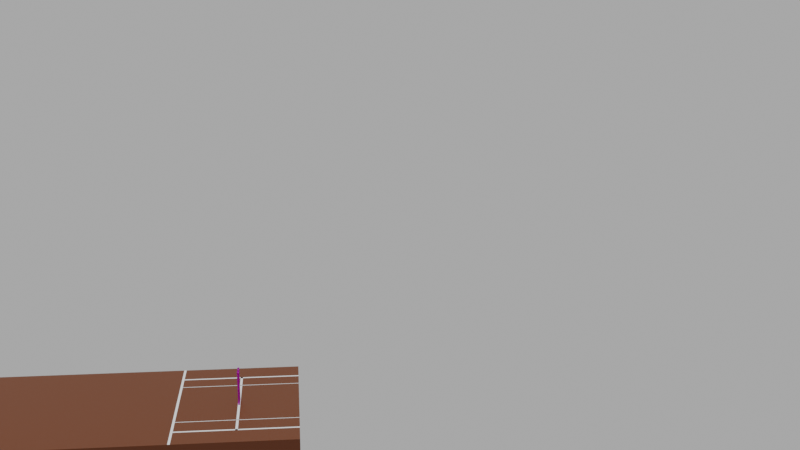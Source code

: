 # Source: pitch.blend  (saved by Blender 3.4.6; exported with 4.5.12 LTS)
import bpy
from mathutils import Matrix  # noqa: F401  (used for matrix-valued properties, if any)

bpy.ops.wm.read_factory_settings(use_empty=True)
scene = bpy.context.scene
scene.name = 'Scene'

# ---- collections
col_collection = bpy.data.collections.new('Collection'); scene.collection.children.link(col_collection)
col_batsman_side_crease_001 = bpy.data.collections.new('Batsman Side Crease.001'); col_collection.children.link(col_batsman_side_crease_001)
col_bowlers_side_crease = bpy.data.collections.new('Bowlers Side Crease'); col_collection.children.link(col_bowlers_side_crease)

# ---- images (referenced by path relative to the original .blend; pixels are not part of the script)
import os
ASSET_DIR = os.environ.get("B2B_ASSET_DIR", "")  # directory of the original .blend (textures are referenced by path, not embedded)
HERE = os.path.dirname(os.path.abspath(__file__))  # packed textures are extracted next to this script under _unpacked/

def load_image(name, relpath, width, height, colorspace="sRGB"):
    """Load a texture the original file referenced (path relative to the .blend, or extracted next to this script)."""
    p = next((c for c in (os.path.join(HERE, relpath), os.path.join(ASSET_DIR, relpath)) if relpath and os.path.exists(c)), "")
    if p:
        img = bpy.data.images.load(p, check_existing=True)
        img.name = name
    else:  # same state as the original file: an image datablock whose file is absent (Cycles renders it pink)
        img = bpy.data.images.new(name, width, height)
        img.source = "FILE"
        img.filepath = "//" + (relpath or name)
    img.colorspace_settings.name = colorspace
    return img
img_plywood_rough_4k_png = load_image('plywood_rough_4k.png', 'Texture7/textures/plywood_rough_1k.jpg', 1024, 1024, 'Non-Color')
img_plywood_diff_4k_png = load_image('plywood_diff_4k.png', 'Texture7/textures/plywood_diff_1k.jpg', 1024, 1024, 'sRGB')
img_plywood_nor_4k_png = load_image('plywood_nor_4k.png', 'Texture7/textures/plywood_nor_gl_1k.exr', 1024, 1024, 'Non-Color')
img_wood_jpg = load_image('wood.jpg', 'wood.jpg', 1024, 1024, 'sRGB')

# ---- materials (node trees are filled in below, after node groups)
mat_material = bpy.data.materials.new('Material')
mat_material.alpha_threshold = 0.0
mat_material.roughness = 0.5
mat_material.line_color = (0.0, 0.0, 0.0, 1.0)
mat_plywood = bpy.data.materials.new('plywood')
mat_plywood.displacement_method = 'DISPLACEMENT'
mat_wooden = bpy.data.materials.new('Wooden')

# ---- material node trees
mat_material.use_nodes = True; mat_material.node_tree.nodes.clear()
_N = mat_material.node_tree.nodes; _L = mat_material.node_tree.links
n0 = _N.new('ShaderNodeOutputMaterial'); n0.name = 'Material Output'; n0.location = (300, 300)
n1 = _N.new('ShaderNodeBsdfPrincipled'); n1.name = 'Principled BSDF'; n1.location = (10, 300)
n1.distribution = 'GGX'
n1.subsurface_method = 'RANDOM_WALK_SKIN'
n1.inputs[0].default_value = (0.1329, 0.0277, 0.0, 1.0)
n1.inputs[3].default_value = 1.45
n1.inputs[27].default_value = (0.0, 0.0, 0.0, 1.0)
n1.inputs[28].default_value = 1.0
_L.new(n1.outputs[0], n0.inputs[0])
n0.is_active_output = True
mat_plywood.use_nodes = True; mat_plywood.node_tree.nodes.clear()
_N = mat_plywood.node_tree.nodes; _L = mat_plywood.node_tree.links
n0 = _N.new('NodeFrame'); n0.name = 'Frame.001'; n0.location = (-1491, 255)
n0.label = 'Tiling'
n0.width = 529
n1 = _N.new('NodeFrame'); n1.name = 'Textures'; n1.location = (-687, 549)
n1.label = 'Textures'
n1.width = 534
n2 = _N.new('ShaderNodeOutputMaterial'); n2.name = 'Material Output'; n2.location = (704, 147)
n3 = _N.new('ShaderNodeTexCoord'); n3.name = 'Texture Coordinate'; n3.location = (30, -38)
n4 = _N.new('ShaderNodeMapping'); n4.name = 'Mapping'; n4.location = (259, -30)
n4.width = 240
n4.inputs[3].default_value = (7.3, -6.4, 14.8)
n5 = _N.new('ShaderNodeBsdfPrincipled'); n5.name = 'Principled BSDF'; n5.location = (85, 457)
n5.distribution = 'GGX'
n5.subsurface_method = 'BURLEY'
n5.inputs[3].default_value = 1.45
n5.inputs[27].default_value = (0.0, 0.0, 0.0, 1.0)
n5.inputs[28].default_value = 1.0
n6 = _N.new('ShaderNodeNormalMap'); n6.name = 'Normal Map'; n6.location = (363, -688)
n6.width = 141
n7 = _N.new('ShaderNodeTexImage'); n7.name = 'Image Texture.002'; n7.location = (30, -526)
n7.width = 278
n7.image = img_plywood_rough_4k_png
n8 = _N.new('ShaderNodeTexImage'); n8.name = 'Image Texture'; n8.location = (39, -30)
n8.width = 289
n8.image = img_plywood_diff_4k_png
n9 = _N.new('ShaderNodeTexImage'); n9.name = 'Image Texture.003'; n9.location = (30, -790)
n9.width = 294
n9.image = img_plywood_nor_4k_png
n10 = _N.new('ShaderNodeDisplacement'); n10.name = 'Displacement'; n10.location = (135, -275)
n10.inputs[2].default_value = 0.0
n3.parent = n0
n4.parent = n0
n6.parent = n1
n7.parent = n1
n8.parent = n1
n9.parent = n1
_L.new(n5.outputs[0], n2.inputs[0])
_L.new(n4.outputs[0], n8.inputs[0])
_L.new(n9.outputs[0], n6.inputs[1])
_L.new(n10.outputs[0], n2.inputs[2])
_L.new(n4.outputs[0], n7.inputs[0])
_L.new(n4.outputs[0], n9.inputs[0])
_L.new(n3.outputs[2], n4.inputs[0])
_L.new(n8.outputs[0], n5.inputs[0])
_L.new(n6.outputs[0], n5.inputs[5])
_L.new(n7.outputs[0], n5.inputs[2])
n2.is_active_output = True
mat_wooden.use_nodes = True; mat_wooden.node_tree.nodes.clear()
_N = mat_wooden.node_tree.nodes; _L = mat_wooden.node_tree.links
n0 = _N.new('NodeFrame'); n0.name = 'Frame'; n0.location = (-1360, 324)
n0.label = 'Mapping'
n0.width = 400
n1 = _N.new('ShaderNodeBsdfPrincipled'); n1.name = 'Principled BSDF'; n1.location = (10, 300)
n1.distribution = 'GGX'
n1.subsurface_method = 'RANDOM_WALK_SKIN'
n1.inputs[3].default_value = 1.45
n1.inputs[27].default_value = (0.0, 0.0, 0.0, 1.0)
n1.inputs[28].default_value = 1.0
n2 = _N.new('ShaderNodeTexCoord'); n2.name = 'Texture Coordinate'; n2.location = (30, -30)
n3 = _N.new('ShaderNodeOutputMaterial'); n3.name = 'Material Output'; n3.location = (300, 300)
n4 = _N.new('ShaderNodeMapping'); n4.name = 'Mapping'; n4.location = (230, -30)
n4.inputs[3].default_value = (-0.2, 3.4, 1.0)
n5 = _N.new('ShaderNodeTexImage'); n5.name = 'Image Texture'; n5.location = (-692, 280)
n5.image = img_wood_jpg
n2.parent = n0
n4.parent = n0
_L.new(n1.outputs[0], n3.inputs[0])
_L.new(n2.outputs[2], n4.inputs[0])
_L.new(n4.outputs[0], n5.inputs[0])
_L.new(n5.outputs[0], n1.inputs[0])
n3.is_active_output = True

# ---- world
world_world = bpy.data.worlds.new('World'); scene.world = world_world
world_world.use_nodes = True; world_world.node_tree.nodes.clear()
_N = world_world.node_tree.nodes; _L = world_world.node_tree.links
n0 = _N.new('ShaderNodeOutputWorld'); n0.name = 'World Output'; n0.location = (300, 300)
n1 = _N.new('ShaderNodeBackground'); n1.name = 'Background'; n1.location = (10, 300)
n1.inputs[0].default_value = (0.05088, 0.05088, 0.05088, 1.0)
n1.inputs[1].default_value = 8.0
_L.new(n1.outputs[0], n0.inputs[0])
n0.is_active_output = True
world_world.color = (0.05088, 0.05088, 0.05088)
world_world.use_sun_shadow = False
world_world.sun_shadow_jitter_overblur = 0.0

# ---- cameras
cam_camera = bpy.data.cameras.new('Camera')

# ---- lights
light_sun = bpy.data.lights.new('Sun', 'SUN')
light_sun.transmission_factor = 0.0
light_sun.energy = 1.71
light_sun.shadow_soft_size = 0.125

# ---- meshes
me_plane = bpy.data.meshes.new('Plane')
me_plane.from_pydata([(0.0, 0.0, 0.0), (22.56, 0.0, 0.0), (0.0, 1.0, 0.0), (22.56, 1.0, 0.0), (0.0, 1.0, -1.0), (0.0, 0.0, -1.0), (22.56, 0.0, -1.0), (22.56, 1.0, -1.0)], [], [(0, 2, 3, 1), (5, 6, 7, 4), (1, 3, 7, 6), (2, 0, 5, 4), (3, 2, 4, 7), (0, 1, 6, 5)])
_uv = me_plane.uv_layers.new(name='UVMap')
_uv.uv.foreach_set('vector', [0.0, 0.0, 0.0, 1.0, 1.0, 1.0, 1.0, 0.0, 0.0, 0.0, 1.0, 0.0, 1.0, 1.0, 0.0, 1.0, 1.0, 0.0, 1.0, 1.0, 1.0, 1.0, 1.0, 0.0, 0.0, 1.0, 0.0, 0.0, 0.0, 0.0, 0.0, 1.0, 1.0, 1.0, 0.0, 1.0, 0.0, 1.0, 1.0, 1.0, 0.0, 0.0, 1.0, 0.0, 1.0, 0.0, 0.0, 0.0])
me_plane.materials.append(mat_material)
me_plane.update()
me_cylinder_001 = bpy.data.meshes.new('Cylinder.001')
me_cylinder_001.from_pydata([(0.0, 0.01905, -0.3556), (0.0, 0.01905, 0.3556), (0.001867, 0.01896, -0.3556), (0.001867, 0.01896, 0.3556), (0.003716, 0.01868, -0.3556), (0.003716, 0.01868, 0.3556), (0.00553, 0.01823, -0.3556), (0.00553, 0.01823, 0.3556), (0.00729, 0.0176, -0.3556), (0.00729, 0.0176, 0.3556), (0.00898, 0.0168, -0.3556), (0.00898, 0.0168, 0.3556), (0.01058, 0.01584, -0.3556), (0.01058, 0.01584, 0.3556), (0.01209, 0.01473, -0.3556), (0.01209, 0.01473, 0.3556), (0.01347, 0.01347, -0.3556), (0.01347, 0.01347, 0.3556), (0.01473, 0.01209, -0.3556), (0.01473, 0.01209, 0.3556), (0.01584, 0.01058, -0.3556), (0.01584, 0.01058, 0.3556), (0.0168, 0.00898, -0.3556), (0.0168, 0.00898, 0.3556), (0.0176, 0.00729, -0.3556), (0.0176, 0.00729, 0.3556), (0.01823, 0.00553, -0.3556), (0.01823, 0.00553, 0.3556), (0.01868, 0.003716, -0.3556), (0.01868, 0.003716, 0.3556), (0.01896, 0.001867, -0.3556), (0.01896, 0.001867, 0.3556), (0.01905, 0.0, -0.3556), (0.01905, 0.0, 0.3556), (0.01896, -0.001867, -0.3556), (0.01896, -0.001867, 0.3556), (0.01868, -0.003716, -0.3556), (0.01868, -0.003716, 0.3556), (0.01823, -0.00553, -0.3556), (0.01823, -0.00553, 0.3556), (0.0176, -0.00729, -0.3556), (0.0176, -0.00729, 0.3556), (0.0168, -0.00898, -0.3556), (0.0168, -0.00898, 0.3556), (0.01584, -0.01058, -0.3556), (0.01584, -0.01058, 0.3556), (0.01473, -0.01209, -0.3556), (0.01473, -0.01209, 0.3556), (0.01347, -0.01347, -0.3556), (0.01347, -0.01347, 0.3556), (0.01209, -0.01473, -0.3556), (0.01209, -0.01473, 0.3556), (0.01058, -0.01584, -0.3556), (0.01058, -0.01584, 0.3556), (0.00898, -0.0168, -0.3556), (0.00898, -0.0168, 0.3556), (0.00729, -0.0176, -0.3556), (0.00729, -0.0176, 0.3556), (0.00553, -0.01823, -0.3556), (0.00553, -0.01823, 0.3556), (0.003716, -0.01868, -0.3556), (0.003716, -0.01868, 0.3556), (0.001867, -0.01896, -0.3556), (0.001867, -0.01896, 0.3556), (0.0, -0.01905, -0.3556), (0.0, -0.01905, 0.3556), (-0.001867, -0.01896, -0.3556), (-0.001867, -0.01896, 0.3556), (-0.003716, -0.01868, -0.3556), (-0.003716, -0.01868, 0.3556), (-0.00553, -0.01823, -0.3556), (-0.00553, -0.01823, 0.3556), (-0.00729, -0.0176, -0.3556), (-0.00729, -0.0176, 0.3556), (-0.00898, -0.0168, -0.3556), (-0.00898, -0.0168, 0.3556), (-0.01058, -0.01584, -0.3556), (-0.01058, -0.01584, 0.3556), (-0.01209, -0.01473, -0.3556), (-0.01209, -0.01473, 0.3556), (-0.01347, -0.01347, -0.3556), (-0.01347, -0.01347, 0.3556), (-0.01473, -0.01209, -0.3556), (-0.01473, -0.01209, 0.3556), (-0.01584, -0.01058, -0.3556), (-0.01584, -0.01058, 0.3556), (-0.0168, -0.00898, -0.3556), (-0.0168, -0.00898, 0.3556), (-0.0176, -0.00729, -0.3556), (-0.0176, -0.00729, 0.3556), (-0.01823, -0.00553, -0.3556), (-0.01823, -0.00553, 0.3556), (-0.01868, -0.003716, -0.3556), (-0.01868, -0.003716, 0.3556), (-0.01896, -0.001867, -0.3556), (-0.01896, -0.001867, 0.3556), (-0.01905, 0.0, -0.3556), (-0.01905, 0.0, 0.3556), (-0.01896, 0.001867, -0.3556), (-0.01896, 0.001867, 0.3556), (-0.01868, 0.003716, -0.3556), (-0.01868, 0.003716, 0.3556), (-0.01823, 0.00553, -0.3556), (-0.01823, 0.00553, 0.3556), (-0.0176, 0.00729, -0.3556), (-0.0176, 0.00729, 0.3556), (-0.0168, 0.00898, -0.3556), (-0.0168, 0.00898, 0.3556), (-0.01584, 0.01058, -0.3556), (-0.01584, 0.01058, 0.3556), (-0.01473, 0.01209, -0.3556), (-0.01473, 0.01209, 0.3556), (-0.01347, 0.01347, -0.3556), (-0.01347, 0.01347, 0.3556), (-0.01209, 0.01473, -0.3556), (-0.01209, 0.01473, 0.3556), (-0.01058, 0.01584, -0.3556), (-0.01058, 0.01584, 0.3556), (-0.00898, 0.0168, -0.3556), (-0.00898, 0.0168, 0.3556), (-0.00729, 0.0176, -0.3556), (-0.00729, 0.0176, 0.3556), (-0.00553, 0.01823, -0.3556), (-0.00553, 0.01823, 0.3556), (-0.003716, 0.01868, -0.3556), (-0.003716, 0.01868, 0.3556), (-0.001867, 0.01896, -0.3556), (-0.001867, 0.01896, 0.3556), (0.0, 0.1333, -0.3556), (0.0, 0.1333, 0.3556), (0.001867, 0.1333, -0.3556), (0.001867, 0.1333, 0.3556), (0.003716, 0.133, -0.3556), (0.003716, 0.133, 0.3556), (0.00553, 0.1325, -0.3556), (0.00553, 0.1325, 0.3556), (0.00729, 0.1319, -0.3556), (0.00729, 0.1319, 0.3556), (0.00898, 0.1311, -0.3556), (0.00898, 0.1311, 0.3556), (0.01058, 0.1301, -0.3556), (0.01058, 0.1301, 0.3556), (0.01209, 0.129, -0.3556), (0.01209, 0.129, 0.3556), (0.01347, 0.1278, -0.3556), (0.01347, 0.1278, 0.3556), (0.01473, 0.1264, -0.3556), (0.01473, 0.1264, 0.3556), (0.01584, 0.1249, -0.3556), (0.01584, 0.1249, 0.3556), (0.0168, 0.1233, -0.3556), (0.0168, 0.1233, 0.3556), (0.0176, 0.1216, -0.3556), (0.0176, 0.1216, 0.3556), (0.01823, 0.1198, -0.3556), (0.01823, 0.1198, 0.3556), (0.01868, 0.118, -0.3556), (0.01868, 0.118, 0.3556), (0.01896, 0.1162, -0.3556), (0.01896, 0.1162, 0.3556), (0.01905, 0.1143, -0.3556), (0.01905, 0.1143, 0.3556), (0.01896, 0.1124, -0.3556), (0.01896, 0.1124, 0.3556), (0.01868, 0.1106, -0.3556), (0.01868, 0.1106, 0.3556), (0.01823, 0.1088, -0.3556), (0.01823, 0.1088, 0.3556), (0.0176, 0.107, -0.3556), (0.0176, 0.107, 0.3556), (0.0168, 0.1053, -0.3556), (0.0168, 0.1053, 0.3556), (0.01584, 0.1037, -0.3556), (0.01584, 0.1037, 0.3556), (0.01473, 0.1022, -0.3556), (0.01473, 0.1022, 0.3556), (0.01347, 0.1008, -0.3556), (0.01347, 0.1008, 0.3556), (0.01209, 0.09957, -0.3556), (0.01209, 0.09957, 0.3556), (0.01058, 0.09846, -0.3556), (0.01058, 0.09846, 0.3556), (0.00898, 0.0975, -0.3556), (0.00898, 0.0975, 0.3556), (0.00729, 0.0967, -0.3556), (0.00729, 0.0967, 0.3556), (0.00553, 0.09607, -0.3556), (0.00553, 0.09607, 0.3556), (0.003716, 0.09562, -0.3556), (0.003716, 0.09562, 0.3556), (0.001867, 0.09534, -0.3556), (0.001867, 0.09534, 0.3556), (0.0, 0.09525, -0.3556), (0.0, 0.09525, 0.3556), (-0.001867, 0.09534, -0.3556), (-0.001867, 0.09534, 0.3556), (-0.003716, 0.09562, -0.3556), (-0.003716, 0.09562, 0.3556), (-0.00553, 0.09607, -0.3556), (-0.00553, 0.09607, 0.3556), (-0.00729, 0.0967, -0.3556), (-0.00729, 0.0967, 0.3556), (-0.00898, 0.0975, -0.3556), (-0.00898, 0.0975, 0.3556), (-0.01058, 0.09846, -0.3556), (-0.01058, 0.09846, 0.3556), (-0.01209, 0.09957, -0.3556), (-0.01209, 0.09957, 0.3556), (-0.01347, 0.1008, -0.3556), (-0.01347, 0.1008, 0.3556), (-0.01473, 0.1022, -0.3556), (-0.01473, 0.1022, 0.3556), (-0.01584, 0.1037, -0.3556), (-0.01584, 0.1037, 0.3556), (-0.0168, 0.1053, -0.3556), (-0.0168, 0.1053, 0.3556), (-0.0176, 0.107, -0.3556), (-0.0176, 0.107, 0.3556), (-0.01823, 0.1088, -0.3556), (-0.01823, 0.1088, 0.3556), (-0.01868, 0.1106, -0.3556), (-0.01868, 0.1106, 0.3556), (-0.01896, 0.1124, -0.3556), (-0.01896, 0.1124, 0.3556), (-0.01905, 0.1143, -0.3556), (-0.01905, 0.1143, 0.3556), (-0.01896, 0.1162, -0.3556), (-0.01896, 0.1162, 0.3556), (-0.01868, 0.118, -0.3556), (-0.01868, 0.118, 0.3556), (-0.01823, 0.1198, -0.3556), (-0.01823, 0.1198, 0.3556), (-0.0176, 0.1216, -0.3556), (-0.0176, 0.1216, 0.3556), (-0.0168, 0.1233, -0.3556), (-0.0168, 0.1233, 0.3556), (-0.01584, 0.1249, -0.3556), (-0.01584, 0.1249, 0.3556), (-0.01473, 0.1264, -0.3556), (-0.01473, 0.1264, 0.3556), (-0.01347, 0.1278, -0.3556), (-0.01347, 0.1278, 0.3556), (-0.01209, 0.129, -0.3556), (-0.01209, 0.129, 0.3556), (-0.01058, 0.1301, -0.3556), (-0.01058, 0.1301, 0.3556), (-0.00898, 0.1311, -0.3556), (-0.00898, 0.1311, 0.3556), (-0.00729, 0.1319, -0.3556), (-0.00729, 0.1319, 0.3556), (-0.00553, 0.1325, -0.3556), (-0.00553, 0.1325, 0.3556), (-0.003716, 0.133, -0.3556), (-0.003716, 0.133, 0.3556), (-0.001867, 0.1333, -0.3556), (-0.001867, 0.1333, 0.3556), (0.0, -0.09525, -0.3556), (0.0, -0.09525, 0.3556), (0.001867, -0.09534, -0.3556), (0.001867, -0.09534, 0.3556), (0.003716, -0.09562, -0.3556), (0.003716, -0.09562, 0.3556), (0.00553, -0.09607, -0.3556), (0.00553, -0.09607, 0.3556), (0.00729, -0.0967, -0.3556), (0.00729, -0.0967, 0.3556), (0.00898, -0.0975, -0.3556), (0.00898, -0.0975, 0.3556), (0.01058, -0.09846, -0.3556), (0.01058, -0.09846, 0.3556), (0.01209, -0.09957, -0.3556), (0.01209, -0.09957, 0.3556), (0.01347, -0.1008, -0.3556), (0.01347, -0.1008, 0.3556), (0.01473, -0.1022, -0.3556), (0.01473, -0.1022, 0.3556), (0.01584, -0.1037, -0.3556), (0.01584, -0.1037, 0.3556), (0.0168, -0.1053, -0.3556), (0.0168, -0.1053, 0.3556), (0.0176, -0.107, -0.3556), (0.0176, -0.107, 0.3556), (0.01823, -0.1088, -0.3556), (0.01823, -0.1088, 0.3556), (0.01868, -0.1106, -0.3556), (0.01868, -0.1106, 0.3556), (0.01896, -0.1124, -0.3556), (0.01896, -0.1124, 0.3556), (0.01905, -0.1143, -0.3556), (0.01905, -0.1143, 0.3556), (0.01896, -0.1162, -0.3556), (0.01896, -0.1162, 0.3556), (0.01868, -0.118, -0.3556), (0.01868, -0.118, 0.3556), (0.01823, -0.1198, -0.3556), (0.01823, -0.1198, 0.3556), (0.0176, -0.1216, -0.3556), (0.0176, -0.1216, 0.3556), (0.0168, -0.1233, -0.3556), (0.0168, -0.1233, 0.3556), (0.01584, -0.1249, -0.3556), (0.01584, -0.1249, 0.3556), (0.01473, -0.1264, -0.3556), (0.01473, -0.1264, 0.3556), (0.01347, -0.1278, -0.3556), (0.01347, -0.1278, 0.3556), (0.01209, -0.129, -0.3556), (0.01209, -0.129, 0.3556), (0.01058, -0.1301, -0.3556), (0.01058, -0.1301, 0.3556), (0.00898, -0.1311, -0.3556), (0.00898, -0.1311, 0.3556), (0.00729, -0.1319, -0.3556), (0.00729, -0.1319, 0.3556), (0.00553, -0.1325, -0.3556), (0.00553, -0.1325, 0.3556), (0.003716, -0.133, -0.3556), (0.003716, -0.133, 0.3556), (0.001867, -0.1333, -0.3556), (0.001867, -0.1333, 0.3556), (0.0, -0.1333, -0.3556), (0.0, -0.1333, 0.3556), (-0.001867, -0.1333, -0.3556), (-0.001867, -0.1333, 0.3556), (-0.003716, -0.133, -0.3556), (-0.003716, -0.133, 0.3556), (-0.00553, -0.1325, -0.3556), (-0.00553, -0.1325, 0.3556), (-0.00729, -0.1319, -0.3556), (-0.00729, -0.1319, 0.3556), (-0.00898, -0.1311, -0.3556), (-0.00898, -0.1311, 0.3556), (-0.01058, -0.1301, -0.3556), (-0.01058, -0.1301, 0.3556), (-0.01209, -0.129, -0.3556), (-0.01209, -0.129, 0.3556), (-0.01347, -0.1278, -0.3556), (-0.01347, -0.1278, 0.3556), (-0.01473, -0.1264, -0.3556), (-0.01473, -0.1264, 0.3556), (-0.01584, -0.1249, -0.3556), (-0.01584, -0.1249, 0.3556), (-0.0168, -0.1233, -0.3556), (-0.0168, -0.1233, 0.3556), (-0.0176, -0.1216, -0.3556), (-0.0176, -0.1216, 0.3556), (-0.01823, -0.1198, -0.3556), (-0.01823, -0.1198, 0.3556), (-0.01868, -0.118, -0.3556), (-0.01868, -0.118, 0.3556), (-0.01896, -0.1162, -0.3556), (-0.01896, -0.1162, 0.3556), (-0.01905, -0.1143, -0.3556), (-0.01905, -0.1143, 0.3556), (-0.01896, -0.1124, -0.3556), (-0.01896, -0.1124, 0.3556), (-0.01868, -0.1106, -0.3556), (-0.01868, -0.1106, 0.3556), (-0.01823, -0.1088, -0.3556), (-0.01823, -0.1088, 0.3556), (-0.0176, -0.107, -0.3556), (-0.0176, -0.107, 0.3556), (-0.0168, -0.1053, -0.3556), (-0.0168, -0.1053, 0.3556), (-0.01584, -0.1037, -0.3556), (-0.01584, -0.1037, 0.3556), (-0.01473, -0.1022, -0.3556), (-0.01473, -0.1022, 0.3556), (-0.01347, -0.1008, -0.3556), (-0.01347, -0.1008, 0.3556), (-0.01209, -0.09957, -0.3556), (-0.01209, -0.09957, 0.3556), (-0.01058, -0.09846, -0.3556), (-0.01058, -0.09846, 0.3556), (-0.00898, -0.0975, -0.3556), (-0.00898, -0.0975, 0.3556), (-0.00729, -0.0967, -0.3556), (-0.00729, -0.0967, 0.3556), (-0.00553, -0.09607, -0.3556), (-0.00553, -0.09607, 0.3556), (-0.003716, -0.09562, -0.3556), (-0.003716, -0.09562, 0.3556), (-0.001867, -0.09534, -0.3556), (-0.001867, -0.09534, 0.3556)], [], [(0, 1, 3, 2), (2, 3, 5, 4), (4, 5, 7, 6), (6, 7, 9, 8), (8, 9, 11, 10), (10, 11, 13, 12), (12, 13, 15, 14), (14, 15, 17, 16), (16, 17, 19, 18), (18, 19, 21, 20), (20, 21, 23, 22), (22, 23, 25, 24), (24, 25, 27, 26), (26, 27, 29, 28), (28, 29, 31, 30), (30, 31, 33, 32), (32, 33, 35, 34), (34, 35, 37, 36), (36, 37, 39, 38), (38, 39, 41, 40), (40, 41, 43, 42), (42, 43, 45, 44), (44, 45, 47, 46), (46, 47, 49, 48), (48, 49, 51, 50), (50, 51, 53, 52), (52, 53, 55, 54), (54, 55, 57, 56), (56, 57, 59, 58), (58, 59, 61, 60), (60, 61, 63, 62), (62, 63, 65, 64), (64, 65, 67, 66), (66, 67, 69, 68), (68, 69, 71, 70), (70, 71, 73, 72), (72, 73, 75, 74), (74, 75, 77, 76), (76, 77, 79, 78), (78, 79, 81, 80), (80, 81, 83, 82), (82, 83, 85, 84), (84, 85, 87, 86), (86, 87, 89, 88), (88, 89, 91, 90), (90, 91, 93, 92), (92, 93, 95, 94), (94, 95, 97, 96), (96, 97, 99, 98), (98, 99, 101, 100), (100, 101, 103, 102), (102, 103, 105, 104), (104, 105, 107, 106), (106, 107, 109, 108), (108, 109, 111, 110), (110, 111, 113, 112), (112, 113, 115, 114), (114, 115, 117, 116), (116, 117, 119, 118), (118, 119, 121, 120), (120, 121, 123, 122), (122, 123, 125, 124), (3, 1, 127, 125, 123, 121, 119, 117, 115, 113, 111, 109, 107, 105, 103, 101, 99, 97, 95, 93, 91, 89, 87, 85, 83, 81, 79, 77, 75, 73, 71, 69, 67, 65, 63, 61, 59, 57, 55, 53, 51, 49, 47, 45, 43, 41, 39, 37, 35, 33, 31, 29, 27, 25, 23, 21, 19, 17, 15, 13, 11, 9, 7, 5), (124, 125, 127, 126), (126, 127, 1, 0), (0, 2, 4, 6, 8, 10, 12, 14, 16, 18, 20, 22, 24, 26, 28, 30, 32, 34, 36, 38, 40, 42, 44, 46, 48, 50, 52, 54, 56, 58, 60, 62, 64, 66, 68, 70, 72, 74, 76, 78, 80, 82, 84, 86, 88, 90, 92, 94, 96, 98, 100, 102, 104, 106, 108, 110, 112, 114, 116, 118, 120, 122, 124, 126), (128, 129, 131, 130), (130, 131, 133, 132), (132, 133, 135, 134), (134, 135, 137, 136), (136, 137, 139, 138), (138, 139, 141, 140), (140, 141, 143, 142), (142, 143, 145, 144), (144, 145, 147, 146), (146, 147, 149, 148), (148, 149, 151, 150), (150, 151, 153, 152), (152, 153, 155, 154), (154, 155, 157, 156), (156, 157, 159, 158), (158, 159, 161, 160), (160, 161, 163, 162), (162, 163, 165, 164), (164, 165, 167, 166), (166, 167, 169, 168), (168, 169, 171, 170), (170, 171, 173, 172), (172, 173, 175, 174), (174, 175, 177, 176), (176, 177, 179, 178), (178, 179, 181, 180), (180, 181, 183, 182), (182, 183, 185, 184), (184, 185, 187, 186), (186, 187, 189, 188), (188, 189, 191, 190), (190, 191, 193, 192), (192, 193, 195, 194), (194, 195, 197, 196), (196, 197, 199, 198), (198, 199, 201, 200), (200, 201, 203, 202), (202, 203, 205, 204), (204, 205, 207, 206), (206, 207, 209, 208), (208, 209, 211, 210), (210, 211, 213, 212), (212, 213, 215, 214), (214, 215, 217, 216), (216, 217, 219, 218), (218, 219, 221, 220), (220, 221, 223, 222), (222, 223, 225, 224), (224, 225, 227, 226), (226, 227, 229, 228), (228, 229, 231, 230), (230, 231, 233, 232), (232, 233, 235, 234), (234, 235, 237, 236), (236, 237, 239, 238), (238, 239, 241, 240), (240, 241, 243, 242), (242, 243, 245, 244), (244, 245, 247, 246), (246, 247, 249, 248), (248, 249, 251, 250), (250, 251, 253, 252), (131, 129, 255, 253, 251, 249, 247, 245, 243, 241, 239, 237, 235, 233, 231, 229, 227, 225, 223, 221, 219, 217, 215, 213, 211, 209, 207, 205, 203, 201, 199, 197, 195, 193, 191, 189, 187, 185, 183, 181, 179, 177, 175, 173, 171, 169, 167, 165, 163, 161, 159, 157, 155, 153, 151, 149, 147, 145, 143, 141, 139, 137, 135, 133), (252, 253, 255, 254), (254, 255, 129, 128), (128, 130, 132, 134, 136, 138, 140, 142, 144, 146, 148, 150, 152, 154, 156, 158, 160, 162, 164, 166, 168, 170, 172, 174, 176, 178, 180, 182, 184, 186, 188, 190, 192, 194, 196, 198, 200, 202, 204, 206, 208, 210, 212, 214, 216, 218, 220, 222, 224, 226, 228, 230, 232, 234, 236, 238, 240, 242, 244, 246, 248, 250, 252, 254), (256, 257, 259, 258), (258, 259, 261, 260), (260, 261, 263, 262), (262, 263, 265, 264), (264, 265, 267, 266), (266, 267, 269, 268), (268, 269, 271, 270), (270, 271, 273, 272), (272, 273, 275, 274), (274, 275, 277, 276), (276, 277, 279, 278), (278, 279, 281, 280), (280, 281, 283, 282), (282, 283, 285, 284), (284, 285, 287, 286), (286, 287, 289, 288), (288, 289, 291, 290), (290, 291, 293, 292), (292, 293, 295, 294), (294, 295, 297, 296), (296, 297, 299, 298), (298, 299, 301, 300), (300, 301, 303, 302), (302, 303, 305, 304), (304, 305, 307, 306), (306, 307, 309, 308), (308, 309, 311, 310), (310, 311, 313, 312), (312, 313, 315, 314), (314, 315, 317, 316), (316, 317, 319, 318), (318, 319, 321, 320), (320, 321, 323, 322), (322, 323, 325, 324), (324, 325, 327, 326), (326, 327, 329, 328), (328, 329, 331, 330), (330, 331, 333, 332), (332, 333, 335, 334), (334, 335, 337, 336), (336, 337, 339, 338), (338, 339, 341, 340), (340, 341, 343, 342), (342, 343, 345, 344), (344, 345, 347, 346), (346, 347, 349, 348), (348, 349, 351, 350), (350, 351, 353, 352), (352, 353, 355, 354), (354, 355, 357, 356), (356, 357, 359, 358), (358, 359, 361, 360), (360, 361, 363, 362), (362, 363, 365, 364), (364, 365, 367, 366), (366, 367, 369, 368), (368, 369, 371, 370), (370, 371, 373, 372), (372, 373, 375, 374), (374, 375, 377, 376), (376, 377, 379, 378), (378, 379, 381, 380), (259, 257, 383, 381, 379, 377, 375, 373, 371, 369, 367, 365, 363, 361, 359, 357, 355, 353, 351, 349, 347, 345, 343, 341, 339, 337, 335, 333, 331, 329, 327, 325, 323, 321, 319, 317, 315, 313, 311, 309, 307, 305, 303, 301, 299, 297, 295, 293, 291, 289, 287, 285, 283, 281, 279, 277, 275, 273, 271, 269, 267, 265, 263, 261), (380, 381, 383, 382), (382, 383, 257, 256), (256, 258, 260, 262, 264, 266, 268, 270, 272, 274, 276, 278, 280, 282, 284, 286, 288, 290, 292, 294, 296, 298, 300, 302, 304, 306, 308, 310, 312, 314, 316, 318, 320, 322, 324, 326, 328, 330, 332, 334, 336, 338, 340, 342, 344, 346, 348, 350, 352, 354, 356, 358, 360, 362, 364, 366, 368, 370, 372, 374, 376, 378, 380, 382)])
_uv = me_cylinder_001.uv_layers.new(name='UVMap')
_uv.uv.foreach_set('vector', [1.0, 0.5, 1.0, 1.0, 0.9844, 1.0, 0.9844, 0.5, 0.9844, 0.5, 0.9844, 1.0, 0.9688, 1.0, 0.9688, 0.5, 0.9688, 0.5, 0.9688, 1.0, 0.9531, 1.0, 0.9531, 0.5, 0.9531, 0.5, 0.9531, 1.0, 0.9375, 1.0, 0.9375, 0.5, 0.9375, 0.5, 0.9375, 1.0, 0.9219, 1.0, 0.9219, 0.5, 0.9219, 0.5, 0.9219, 1.0, 0.9062, 1.0, 0.9062, 0.5, 0.9062, 0.5, 0.9062, 1.0, 0.8906, 1.0, 0.8906, 0.5, 0.8906, 0.5, 0.8906, 1.0, 0.875, 1.0, 0.875, 0.5, 0.875, 0.5, 0.875, 1.0, 0.8594, 1.0, 0.8594, 0.5, 0.8594, 0.5, 0.8594, 1.0, 0.8438, 1.0, 0.8438, 0.5, 0.8438, 0.5, 0.8438, 1.0, 0.8281, 1.0, 0.8281, 0.5, 0.8281, 0.5, 0.8281, 1.0, 0.8125, 1.0, 0.8125, 0.5, 0.8125, 0.5, 0.8125, 1.0, 0.7969, 1.0, 0.7969, 0.5, 0.7969, 0.5, 0.7969, 1.0, 0.7812, 1.0, 0.7812, 0.5, 0.7812, 0.5, 0.7812, 1.0, 0.7656, 1.0, 0.7656, 0.5, 0.7656, 0.5, 0.7656, 1.0, 0.75, 1.0, 0.75, 0.5, 0.75, 0.5, 0.75, 1.0, 0.7344, 1.0, 0.7344, 0.5, 0.7344, 0.5, 0.7344, 1.0, 0.7188, 1.0, 0.7188, 0.5, 0.7188, 0.5, 0.7188, 1.0, 0.7031, 1.0, 0.7031, 0.5, 0.7031, 0.5, 0.7031, 1.0, 0.6875, 1.0, 0.6875, 0.5, 0.6875, 0.5, 0.6875, 1.0, 0.6719, 1.0, 0.6719, 0.5, 0.6719, 0.5, 0.6719, 1.0, 0.6562, 1.0, 0.6562, 0.5, 0.6562, 0.5, 0.6562, 1.0, 0.6406, 1.0, 0.6406, 0.5, 0.6406, 0.5, 0.6406, 1.0, 0.625, 1.0, 0.625, 0.5, 0.625, 0.5, 0.625, 1.0, 0.6094, 1.0, 0.6094, 0.5, 0.6094, 0.5, 0.6094, 1.0, 0.5938, 1.0, 0.5938, 0.5, 0.5938, 0.5, 0.5938, 1.0, 0.5781, 1.0, 0.5781, 0.5, 0.5781, 0.5, 0.5781, 1.0, 0.5625, 1.0, 0.5625, 0.5, 0.5625, 0.5, 0.5625, 1.0, 0.5469, 1.0, 0.5469, 0.5, 0.5469, 0.5, 0.5469, 1.0, 0.5312, 1.0, 0.5312, 0.5, 0.5312, 0.5, 0.5312, 1.0, 0.5156, 1.0, 0.5156, 0.5, 0.5156, 0.5, 0.5156, 1.0, 0.5, 1.0, 0.5, 0.5, 0.5, 0.5, 0.5, 1.0, 0.4844, 1.0, 0.4844, 0.5, 0.4844, 0.5, 0.4844, 1.0, 0.4688, 1.0, 0.4688, 0.5, 0.4688, 0.5, 0.4688, 1.0, 0.4531, 1.0, 0.4531, 0.5, 0.4531, 0.5, 0.4531, 1.0, 0.4375, 1.0, 0.4375, 0.5, 0.4375, 0.5, 0.4375, 1.0, 0.4219, 1.0, 0.4219, 0.5, 0.4219, 0.5, 0.4219, 1.0, 0.4062, 1.0, 0.4062, 0.5, 0.4062, 0.5, 0.4062, 1.0, 0.3906, 1.0, 0.3906, 0.5, 0.3906, 0.5, 0.3906, 1.0, 0.375, 1.0, 0.375, 0.5, 0.375, 0.5, 0.375, 1.0, 0.3594, 1.0, 0.3594, 0.5, 0.3594, 0.5, 0.3594, 1.0, 0.3438, 1.0, 0.3438, 0.5, 0.3438, 0.5, 0.3438, 1.0, 0.3281, 1.0, 0.3281, 0.5, 0.3281, 0.5, 0.3281, 1.0, 0.3125, 1.0, 0.3125, 0.5, 0.3125, 0.5, 0.3125, 1.0, 0.2969, 1.0, 0.2969, 0.5, 0.2969, 0.5, 0.2969, 1.0, 0.2812, 1.0, 0.2812, 0.5, 0.2812, 0.5, 0.2812, 1.0, 0.2656, 1.0, 0.2656, 0.5, 0.2656, 0.5, 0.2656, 1.0, 0.25, 1.0, 0.25, 0.5, 0.25, 0.5, 0.25, 1.0, 0.2344, 1.0, 0.2344, 0.5, 0.2344, 0.5, 0.2344, 1.0, 0.2188, 1.0, 0.2188, 0.5, 0.2188, 0.5, 0.2188, 1.0, 0.2031, 1.0, 0.2031, 0.5, 0.2031, 0.5, 0.2031, 1.0, 0.1875, 1.0, 0.1875, 0.5, 0.1875, 0.5, 0.1875, 1.0, 0.1719, 1.0, 0.1719, 0.5, 0.1719, 0.5, 0.1719, 1.0, 0.1562, 1.0, 0.1562, 0.5, 0.1562, 0.5, 0.1562, 1.0, 0.1406, 1.0, 0.1406, 0.5, 0.1406, 0.5, 0.1406, 1.0, 0.125, 1.0, 0.125, 0.5, 0.125, 0.5, 0.125, 1.0, 0.1094, 1.0, 0.1094, 0.5, 0.1094, 0.5, 0.1094, 1.0, 0.09375, 1.0, 0.09375, 0.5, 0.09375, 0.5, 0.09375, 1.0, 0.07812, 1.0, 0.07812, 0.5, 0.07812, 0.5, 0.07812, 1.0, 0.0625, 1.0, 0.0625, 0.5, 0.0625, 0.5, 0.0625, 1.0, 0.04688, 1.0, 0.04688, 0.5, 0.04688, 0.5, 0.04688, 1.0, 0.03125, 1.0, 0.03125, 0.5, 0.2735, 0.4888, 0.25, 0.49, 0.2265, 0.4888, 0.2032, 0.4854, 0.1803, 0.4797, 0.1582, 0.4717, 0.1369, 0.4617, 0.1167, 0.4496, 0.09775, 0.4355, 0.08029, 0.4197, 0.06448, 0.4023, 0.05045, 0.3833, 0.03834, 0.3631, 0.02827, 0.3418, 0.02033, 0.3197, 0.01461, 0.2968, 0.01116, 0.2735, 0.01, 0.25, 0.01116, 0.2265, 0.01461, 0.2032, 0.02033, 0.1803, 0.02827, 0.1582, 0.03834, 0.1369, 0.05045, 0.1167, 0.06448, 0.09775, 0.08029, 0.08029, 0.09775, 0.06448, 0.1167, 0.05045, 0.1369, 0.03834, 0.1582, 0.02827, 0.1803, 0.02033, 0.2032, 0.01461, 0.2265, 0.01116, 0.25, 0.01, 0.2735, 0.01116, 0.2968, 0.01461, 0.3197, 0.02033, 0.3418, 0.02827, 0.3631, 0.03834, 0.3833, 0.05045, 0.4023, 0.06448, 0.4197, 0.08029, 0.4355, 0.09775, 0.4496, 0.1167, 0.4617, 0.1369, 0.4717, 0.1582, 0.4797, 0.1803, 0.4854, 0.2032, 0.4888, 0.2265, 0.49, 0.25, 0.4888, 0.2735, 0.4854, 0.2968, 0.4797, 0.3197, 0.4717, 0.3418, 0.4617, 0.3631, 0.4496, 0.3833, 0.4355, 0.4023, 0.4197, 0.4197, 0.4023, 0.4355, 0.3833, 0.4496, 0.3631, 0.4617, 0.3418, 0.4717, 0.3197, 0.4797, 0.2968, 0.4854, 0.03125, 0.5, 0.03125, 1.0, 0.01562, 1.0, 0.01562, 0.5, 0.01562, 0.5, 0.01562, 1.0, 0.0, 1.0, 0.0, 0.5, 0.75, 0.49, 0.7735, 0.4888, 0.7968, 0.4854, 0.8197, 0.4797, 0.8418, 0.4717, 0.8631, 0.4617, 0.8833, 0.4496, 0.9023, 0.4355, 0.9197, 0.4197, 0.9355, 0.4023, 0.9496, 0.3833, 0.9617, 0.3631, 0.9717, 0.3418, 0.9797, 0.3197, 0.9854, 0.2968, 0.9888, 0.2735, 0.99, 0.25, 0.9888, 0.2265, 0.9854, 0.2032, 0.9797, 0.1803, 0.9717, 0.1582, 0.9617, 0.1369, 0.9496, 0.1167, 0.9355, 0.09775, 0.9197, 0.08029, 0.9023, 0.06448, 0.8833, 0.05045, 0.8631, 0.03834, 0.8418, 0.02827, 0.8197, 0.02033, 0.7968, 0.01461, 0.7735, 0.01116, 0.75, 0.01, 0.7265, 0.01116, 0.7032, 0.01461, 0.6803, 0.02033, 0.6582, 0.02827, 0.6369, 0.03834, 0.6167, 0.05045, 0.5977, 0.06448, 0.5803, 0.08029, 0.5645, 0.09775, 0.5504, 0.1167, 0.5383, 0.1369, 0.5283, 0.1582, 0.5203, 0.1803, 0.5146, 0.2032, 0.5112, 0.2265, 0.51, 0.25, 0.5112, 0.2735, 0.5146, 0.2968, 0.5203, 0.3197, 0.5283, 0.3418, 0.5383, 0.3631, 0.5504, 0.3833, 0.5645, 0.4023, 0.5803, 0.4197, 0.5977, 0.4355, 0.6167, 0.4496, 0.6369, 0.4617, 0.6582, 0.4717, 0.6803, 0.4797, 0.7032, 0.4854, 0.7265, 0.4888, 1.0, 0.5, 1.0, 1.0, 0.9844, 1.0, 0.9844, 0.5, 0.9844, 0.5, 0.9844, 1.0, 0.9688, 1.0, 0.9688, 0.5, 0.9688, 0.5, 0.9688, 1.0, 0.9531, 1.0, 0.9531, 0.5, 0.9531, 0.5, 0.9531, 1.0, 0.9375, 1.0, 0.9375, 0.5, 0.9375, 0.5, 0.9375, 1.0, 0.9219, 1.0, 0.9219, 0.5, 0.9219, 0.5, 0.9219, 1.0, 0.9062, 1.0, 0.9062, 0.5, 0.9062, 0.5, 0.9062, 1.0, 0.8906, 1.0, 0.8906, 0.5, 0.8906, 0.5, 0.8906, 1.0, 0.875, 1.0, 0.875, 0.5, 0.875, 0.5, 0.875, 1.0, 0.8594, 1.0, 0.8594, 0.5, 0.8594, 0.5, 0.8594, 1.0, 0.8438, 1.0, 0.8438, 0.5, 0.8438, 0.5, 0.8438, 1.0, 0.8281, 1.0, 0.8281, 0.5, 0.8281, 0.5, 0.8281, 1.0, 0.8125, 1.0, 0.8125, 0.5, 0.8125, 0.5, 0.8125, 1.0, 0.7969, 1.0, 0.7969, 0.5, 0.7969, 0.5, 0.7969, 1.0, 0.7812, 1.0, 0.7812, 0.5, 0.7812, 0.5, 0.7812, 1.0, 0.7656, 1.0, 0.7656, 0.5, 0.7656, 0.5, 0.7656, 1.0, 0.75, 1.0, 0.75, 0.5, 0.75, 0.5, 0.75, 1.0, 0.7344, 1.0, 0.7344, 0.5, 0.7344, 0.5, 0.7344, 1.0, 0.7188, 1.0, 0.7188, 0.5, 0.7188, 0.5, 0.7188, 1.0, 0.7031, 1.0, 0.7031, 0.5, 0.7031, 0.5, 0.7031, 1.0, 0.6875, 1.0, 0.6875, 0.5, 0.6875, 0.5, 0.6875, 1.0, 0.6719, 1.0, 0.6719, 0.5, 0.6719, 0.5, 0.6719, 1.0, 0.6562, 1.0, 0.6562, 0.5, 0.6562, 0.5, 0.6562, 1.0, 0.6406, 1.0, 0.6406, 0.5, 0.6406, 0.5, 0.6406, 1.0, 0.625, 1.0, 0.625, 0.5, 0.625, 0.5, 0.625, 1.0, 0.6094, 1.0, 0.6094, 0.5, 0.6094, 0.5, 0.6094, 1.0, 0.5938, 1.0, 0.5938, 0.5, 0.5938, 0.5, 0.5938, 1.0, 0.5781, 1.0, 0.5781, 0.5, 0.5781, 0.5, 0.5781, 1.0, 0.5625, 1.0, 0.5625, 0.5, 0.5625, 0.5, 0.5625, 1.0, 0.5469, 1.0, 0.5469, 0.5, 0.5469, 0.5, 0.5469, 1.0, 0.5312, 1.0, 0.5312, 0.5, 0.5312, 0.5, 0.5312, 1.0, 0.5156, 1.0, 0.5156, 0.5, 0.5156, 0.5, 0.5156, 1.0, 0.5, 1.0, 0.5, 0.5, 0.5, 0.5, 0.5, 1.0, 0.4844, 1.0, 0.4844, 0.5, 0.4844, 0.5, 0.4844, 1.0, 0.4688, 1.0, 0.4688, 0.5, 0.4688, 0.5, 0.4688, 1.0, 0.4531, 1.0, 0.4531, 0.5, 0.4531, 0.5, 0.4531, 1.0, 0.4375, 1.0, 0.4375, 0.5, 0.4375, 0.5, 0.4375, 1.0, 0.4219, 1.0, 0.4219, 0.5, 0.4219, 0.5, 0.4219, 1.0, 0.4062, 1.0, 0.4062, 0.5, 0.4062, 0.5, 0.4062, 1.0, 0.3906, 1.0, 0.3906, 0.5, 0.3906, 0.5, 0.3906, 1.0, 0.375, 1.0, 0.375, 0.5, 0.375, 0.5, 0.375, 1.0, 0.3594, 1.0, 0.3594, 0.5, 0.3594, 0.5, 0.3594, 1.0, 0.3438, 1.0, 0.3438, 0.5, 0.3438, 0.5, 0.3438, 1.0, 0.3281, 1.0, 0.3281, 0.5, 0.3281, 0.5, 0.3281, 1.0, 0.3125, 1.0, 0.3125, 0.5, 0.3125, 0.5, 0.3125, 1.0, 0.2969, 1.0, 0.2969, 0.5, 0.2969, 0.5, 0.2969, 1.0, 0.2812, 1.0, 0.2812, 0.5, 0.2812, 0.5, 0.2812, 1.0, 0.2656, 1.0, 0.2656, 0.5, 0.2656, 0.5, 0.2656, 1.0, 0.25, 1.0, 0.25, 0.5, 0.25, 0.5, 0.25, 1.0, 0.2344, 1.0, 0.2344, 0.5, 0.2344, 0.5, 0.2344, 1.0, 0.2188, 1.0, 0.2188, 0.5, 0.2188, 0.5, 0.2188, 1.0, 0.2031, 1.0, 0.2031, 0.5, 0.2031, 0.5, 0.2031, 1.0, 0.1875, 1.0, 0.1875, 0.5, 0.1875, 0.5, 0.1875, 1.0, 0.1719, 1.0, 0.1719, 0.5, 0.1719, 0.5, 0.1719, 1.0, 0.1562, 1.0, 0.1562, 0.5, 0.1562, 0.5, 0.1562, 1.0, 0.1406, 1.0, 0.1406, 0.5, 0.1406, 0.5, 0.1406, 1.0, 0.125, 1.0, 0.125, 0.5, 0.125, 0.5, 0.125, 1.0, 0.1094, 1.0, 0.1094, 0.5, 0.1094, 0.5, 0.1094, 1.0, 0.09375, 1.0, 0.09375, 0.5, 0.09375, 0.5, 0.09375, 1.0, 0.07812, 1.0, 0.07812, 0.5, 0.07812, 0.5, 0.07812, 1.0, 0.0625, 1.0, 0.0625, 0.5, 0.0625, 0.5, 0.0625, 1.0, 0.04688, 1.0, 0.04688, 0.5, 0.04688, 0.5, 0.04688, 1.0, 0.03125, 1.0, 0.03125, 0.5, 0.2735, 0.4888, 0.25, 0.49, 0.2265, 0.4888, 0.2032, 0.4854, 0.1803, 0.4797, 0.1582, 0.4717, 0.1369, 0.4617, 0.1167, 0.4496, 0.09775, 0.4355, 0.08029, 0.4197, 0.06448, 0.4023, 0.05045, 0.3833, 0.03834, 0.3631, 0.02827, 0.3418, 0.02033, 0.3197, 0.01461, 0.2968, 0.01116, 0.2735, 0.01, 0.25, 0.01116, 0.2265, 0.01461, 0.2032, 0.02033, 0.1803, 0.02827, 0.1582, 0.03834, 0.1369, 0.05045, 0.1167, 0.06448, 0.09775, 0.08029, 0.08029, 0.09775, 0.06448, 0.1167, 0.05045, 0.1369, 0.03834, 0.1582, 0.02827, 0.1803, 0.02033, 0.2032, 0.01461, 0.2265, 0.01116, 0.25, 0.01, 0.2735, 0.01116, 0.2968, 0.01461, 0.3197, 0.02033, 0.3418, 0.02827, 0.3631, 0.03834, 0.3833, 0.05045, 0.4023, 0.06448, 0.4197, 0.08029, 0.4355, 0.09775, 0.4496, 0.1167, 0.4617, 0.1369, 0.4717, 0.1582, 0.4797, 0.1803, 0.4854, 0.2032, 0.4888, 0.2265, 0.49, 0.25, 0.4888, 0.2735, 0.4854, 0.2968, 0.4797, 0.3197, 0.4717, 0.3418, 0.4617, 0.3631, 0.4496, 0.3833, 0.4355, 0.4023, 0.4197, 0.4197, 0.4023, 0.4355, 0.3833, 0.4496, 0.3631, 0.4617, 0.3418, 0.4717, 0.3197, 0.4797, 0.2968, 0.4854, 0.03125, 0.5, 0.03125, 1.0, 0.01562, 1.0, 0.01562, 0.5, 0.01562, 0.5, 0.01562, 1.0, 0.0, 1.0, 0.0, 0.5, 0.75, 0.49, 0.7735, 0.4888, 0.7968, 0.4854, 0.8197, 0.4797, 0.8418, 0.4717, 0.8631, 0.4617, 0.8833, 0.4496, 0.9023, 0.4355, 0.9197, 0.4197, 0.9355, 0.4023, 0.9496, 0.3833, 0.9617, 0.3631, 0.9717, 0.3418, 0.9797, 0.3197, 0.9854, 0.2968, 0.9888, 0.2735, 0.99, 0.25, 0.9888, 0.2265, 0.9854, 0.2032, 0.9797, 0.1803, 0.9717, 0.1582, 0.9617, 0.1369, 0.9496, 0.1167, 0.9355, 0.09775, 0.9197, 0.08029, 0.9023, 0.06448, 0.8833, 0.05045, 0.8631, 0.03834, 0.8418, 0.02827, 0.8197, 0.02033, 0.7968, 0.01461, 0.7735, 0.01116, 0.75, 0.01, 0.7265, 0.01116, 0.7032, 0.01461, 0.6803, 0.02033, 0.6582, 0.02827, 0.6369, 0.03834, 0.6167, 0.05045, 0.5977, 0.06448, 0.5803, 0.08029, 0.5645, 0.09775, 0.5504, 0.1167, 0.5383, 0.1369, 0.5283, 0.1582, 0.5203, 0.1803, 0.5146, 0.2032, 0.5112, 0.2265, 0.51, 0.25, 0.5112, 0.2735, 0.5146, 0.2968, 0.5203, 0.3197, 0.5283, 0.3418, 0.5383, 0.3631, 0.5504, 0.3833, 0.5645, 0.4023, 0.5803, 0.4197, 0.5977, 0.4355, 0.6167, 0.4496, 0.6369, 0.4617, 0.6582, 0.4717, 0.6803, 0.4797, 0.7032, 0.4854, 0.7265, 0.4888, 1.0, 0.5, 1.0, 1.0, 0.9844, 1.0, 0.9844, 0.5, 0.9844, 0.5, 0.9844, 1.0, 0.9688, 1.0, 0.9688, 0.5, 0.9688, 0.5, 0.9688, 1.0, 0.9531, 1.0, 0.9531, 0.5, 0.9531, 0.5, 0.9531, 1.0, 0.9375, 1.0, 0.9375, 0.5, 0.9375, 0.5, 0.9375, 1.0, 0.9219, 1.0, 0.9219, 0.5, 0.9219, 0.5, 0.9219, 1.0, 0.9062, 1.0, 0.9062, 0.5, 0.9062, 0.5, 0.9062, 1.0, 0.8906, 1.0, 0.8906, 0.5, 0.8906, 0.5, 0.8906, 1.0, 0.875, 1.0, 0.875, 0.5, 0.875, 0.5, 0.875, 1.0, 0.8594, 1.0, 0.8594, 0.5, 0.8594, 0.5, 0.8594, 1.0, 0.8438, 1.0, 0.8438, 0.5, 0.8438, 0.5, 0.8438, 1.0, 0.8281, 1.0, 0.8281, 0.5, 0.8281, 0.5, 0.8281, 1.0, 0.8125, 1.0, 0.8125, 0.5, 0.8125, 0.5, 0.8125, 1.0, 0.7969, 1.0, 0.7969, 0.5, 0.7969, 0.5, 0.7969, 1.0, 0.7812, 1.0, 0.7812, 0.5, 0.7812, 0.5, 0.7812, 1.0, 0.7656, 1.0, 0.7656, 0.5, 0.7656, 0.5, 0.7656, 1.0, 0.75, 1.0, 0.75, 0.5, 0.75, 0.5, 0.75, 1.0, 0.7344, 1.0, 0.7344, 0.5, 0.7344, 0.5, 0.7344, 1.0, 0.7188, 1.0, 0.7188, 0.5, 0.7188, 0.5, 0.7188, 1.0, 0.7031, 1.0, 0.7031, 0.5, 0.7031, 0.5, 0.7031, 1.0, 0.6875, 1.0, 0.6875, 0.5, 0.6875, 0.5, 0.6875, 1.0, 0.6719, 1.0, 0.6719, 0.5, 0.6719, 0.5, 0.6719, 1.0, 0.6562, 1.0, 0.6562, 0.5, 0.6562, 0.5, 0.6562, 1.0, 0.6406, 1.0, 0.6406, 0.5, 0.6406, 0.5, 0.6406, 1.0, 0.625, 1.0, 0.625, 0.5, 0.625, 0.5, 0.625, 1.0, 0.6094, 1.0, 0.6094, 0.5, 0.6094, 0.5, 0.6094, 1.0, 0.5938, 1.0, 0.5938, 0.5, 0.5938, 0.5, 0.5938, 1.0, 0.5781, 1.0, 0.5781, 0.5, 0.5781, 0.5, 0.5781, 1.0, 0.5625, 1.0, 0.5625, 0.5, 0.5625, 0.5, 0.5625, 1.0, 0.5469, 1.0, 0.5469, 0.5, 0.5469, 0.5, 0.5469, 1.0, 0.5312, 1.0, 0.5312, 0.5, 0.5312, 0.5, 0.5312, 1.0, 0.5156, 1.0, 0.5156, 0.5, 0.5156, 0.5, 0.5156, 1.0, 0.5, 1.0, 0.5, 0.5, 0.5, 0.5, 0.5, 1.0, 0.4844, 1.0, 0.4844, 0.5, 0.4844, 0.5, 0.4844, 1.0, 0.4688, 1.0, 0.4688, 0.5, 0.4688, 0.5, 0.4688, 1.0, 0.4531, 1.0, 0.4531, 0.5, 0.4531, 0.5, 0.4531, 1.0, 0.4375, 1.0, 0.4375, 0.5, 0.4375, 0.5, 0.4375, 1.0, 0.4219, 1.0, 0.4219, 0.5, 0.4219, 0.5, 0.4219, 1.0, 0.4062, 1.0, 0.4062, 0.5, 0.4062, 0.5, 0.4062, 1.0, 0.3906, 1.0, 0.3906, 0.5, 0.3906, 0.5, 0.3906, 1.0, 0.375, 1.0, 0.375, 0.5, 0.375, 0.5, 0.375, 1.0, 0.3594, 1.0, 0.3594, 0.5, 0.3594, 0.5, 0.3594, 1.0, 0.3438, 1.0, 0.3438, 0.5, 0.3438, 0.5, 0.3438, 1.0, 0.3281, 1.0, 0.3281, 0.5, 0.3281, 0.5, 0.3281, 1.0, 0.3125, 1.0, 0.3125, 0.5, 0.3125, 0.5, 0.3125, 1.0, 0.2969, 1.0, 0.2969, 0.5, 0.2969, 0.5, 0.2969, 1.0, 0.2812, 1.0, 0.2812, 0.5, 0.2812, 0.5, 0.2812, 1.0, 0.2656, 1.0, 0.2656, 0.5, 0.2656, 0.5, 0.2656, 1.0, 0.25, 1.0, 0.25, 0.5, 0.25, 0.5, 0.25, 1.0, 0.2344, 1.0, 0.2344, 0.5, 0.2344, 0.5, 0.2344, 1.0, 0.2188, 1.0, 0.2188, 0.5, 0.2188, 0.5, 0.2188, 1.0, 0.2031, 1.0, 0.2031, 0.5, 0.2031, 0.5, 0.2031, 1.0, 0.1875, 1.0, 0.1875, 0.5, 0.1875, 0.5, 0.1875, 1.0, 0.1719, 1.0, 0.1719, 0.5, 0.1719, 0.5, 0.1719, 1.0, 0.1562, 1.0, 0.1562, 0.5, 0.1562, 0.5, 0.1562, 1.0, 0.1406, 1.0, 0.1406, 0.5, 0.1406, 0.5, 0.1406, 1.0, 0.125, 1.0, 0.125, 0.5, 0.125, 0.5, 0.125, 1.0, 0.1094, 1.0, 0.1094, 0.5, 0.1094, 0.5, 0.1094, 1.0, 0.09375, 1.0, 0.09375, 0.5, 0.09375, 0.5, 0.09375, 1.0, 0.07812, 1.0, 0.07812, 0.5, 0.07812, 0.5, 0.07812, 1.0, 0.0625, 1.0, 0.0625, 0.5, 0.0625, 0.5, 0.0625, 1.0, 0.04688, 1.0, 0.04688, 0.5, 0.04688, 0.5, 0.04688, 1.0, 0.03125, 1.0, 0.03125, 0.5, 0.2735, 0.4888, 0.25, 0.49, 0.2265, 0.4888, 0.2032, 0.4854, 0.1803, 0.4797, 0.1582, 0.4717, 0.1369, 0.4617, 0.1167, 0.4496, 0.09775, 0.4355, 0.08029, 0.4197, 0.06448, 0.4023, 0.05045, 0.3833, 0.03834, 0.3631, 0.02827, 0.3418, 0.02033, 0.3197, 0.01461, 0.2968, 0.01116, 0.2735, 0.01, 0.25, 0.01116, 0.2265, 0.01461, 0.2032, 0.02033, 0.1803, 0.02827, 0.1582, 0.03834, 0.1369, 0.05045, 0.1167, 0.06448, 0.09775, 0.08029, 0.08029, 0.09775, 0.06448, 0.1167, 0.05045, 0.1369, 0.03834, 0.1582, 0.02827, 0.1803, 0.02033, 0.2032, 0.01461, 0.2265, 0.01116, 0.25, 0.01, 0.2735, 0.01116, 0.2968, 0.01461, 0.3197, 0.02033, 0.3418, 0.02827, 0.3631, 0.03834, 0.3833, 0.05045, 0.4023, 0.06448, 0.4197, 0.08029, 0.4355, 0.09775, 0.4496, 0.1167, 0.4617, 0.1369, 0.4717, 0.1582, 0.4797, 0.1803, 0.4854, 0.2032, 0.4888, 0.2265, 0.49, 0.25, 0.4888, 0.2735, 0.4854, 0.2968, 0.4797, 0.3197, 0.4717, 0.3418, 0.4617, 0.3631, 0.4496, 0.3833, 0.4355, 0.4023, 0.4197, 0.4197, 0.4023, 0.4355, 0.3833, 0.4496, 0.3631, 0.4617, 0.3418, 0.4717, 0.3197, 0.4797, 0.2968, 0.4854, 0.03125, 0.5, 0.03125, 1.0, 0.01562, 1.0, 0.01562, 0.5, 0.01562, 0.5, 0.01562, 1.0, 0.0, 1.0, 0.0, 0.5, 0.75, 0.49, 0.7735, 0.4888, 0.7968, 0.4854, 0.8197, 0.4797, 0.8418, 0.4717, 0.8631, 0.4617, 0.8833, 0.4496, 0.9023, 0.4355, 0.9197, 0.4197, 0.9355, 0.4023, 0.9496, 0.3833, 0.9617, 0.3631, 0.9717, 0.3418, 0.9797, 0.3197, 0.9854, 0.2968, 0.9888, 0.2735, 0.99, 0.25, 0.9888, 0.2265, 0.9854, 0.2032, 0.9797, 0.1803, 0.9717, 0.1582, 0.9617, 0.1369, 0.9496, 0.1167, 0.9355, 0.09775, 0.9197, 0.08029, 0.9023, 0.06448, 0.8833, 0.05045, 0.8631, 0.03834, 0.8418, 0.02827, 0.8197, 0.02033, 0.7968, 0.01461, 0.7735, 0.01116, 0.75, 0.01, 0.7265, 0.01116, 0.7032, 0.01461, 0.6803, 0.02033, 0.6582, 0.02827, 0.6369, 0.03834, 0.6167, 0.05045, 0.5977, 0.06448, 0.5803, 0.08029, 0.5645, 0.09775, 0.5504, 0.1167, 0.5383, 0.1369, 0.5283, 0.1582, 0.5203, 0.1803, 0.5146, 0.2032, 0.5112, 0.2265, 0.51, 0.25, 0.5112, 0.2735, 0.5146, 0.2968, 0.5203, 0.3197, 0.5283, 0.3418, 0.5383, 0.3631, 0.5504, 0.3833, 0.5645, 0.4023, 0.5803, 0.4197, 0.5977, 0.4355, 0.6167, 0.4496, 0.6369, 0.4617, 0.6582, 0.4717, 0.6803, 0.4797, 0.7032, 0.4854, 0.7265, 0.4888])
me_cylinder_001.materials.append(mat_plywood)
me_cylinder_001.update()
me_cylinder_003 = bpy.data.meshes.new('Cylinder.003')
me_cylinder_003.from_pydata([(0.0, 0.01905, -0.3556), (0.0, 0.01905, 0.3556), (0.001867, 0.01896, -0.3556), (0.001867, 0.01896, 0.3556), (0.003716, 0.01868, -0.3556), (0.003716, 0.01868, 0.3556), (0.00553, 0.01823, -0.3556), (0.00553, 0.01823, 0.3556), (0.00729, 0.0176, -0.3556), (0.00729, 0.0176, 0.3556), (0.00898, 0.0168, -0.3556), (0.00898, 0.0168, 0.3556), (0.01058, 0.01584, -0.3556), (0.01058, 0.01584, 0.3556), (0.01209, 0.01473, -0.3556), (0.01209, 0.01473, 0.3556), (0.01347, 0.01347, -0.3556), (0.01347, 0.01347, 0.3556), (0.01473, 0.01209, -0.3556), (0.01473, 0.01209, 0.3556), (0.01584, 0.01058, -0.3556), (0.01584, 0.01058, 0.3556), (0.0168, 0.00898, -0.3556), (0.0168, 0.00898, 0.3556), (0.0176, 0.00729, -0.3556), (0.0176, 0.00729, 0.3556), (0.01823, 0.00553, -0.3556), (0.01823, 0.00553, 0.3556), (0.01868, 0.003716, -0.3556), (0.01868, 0.003716, 0.3556), (0.01896, 0.001867, -0.3556), (0.01896, 0.001867, 0.3556), (0.01905, 0.0, -0.3556), (0.01905, 0.0, 0.3556), (0.01896, -0.001867, -0.3556), (0.01896, -0.001867, 0.3556), (0.01868, -0.003716, -0.3556), (0.01868, -0.003716, 0.3556), (0.01823, -0.00553, -0.3556), (0.01823, -0.00553, 0.3556), (0.0176, -0.00729, -0.3556), (0.0176, -0.00729, 0.3556), (0.0168, -0.00898, -0.3556), (0.0168, -0.00898, 0.3556), (0.01584, -0.01058, -0.3556), (0.01584, -0.01058, 0.3556), (0.01473, -0.01209, -0.3556), (0.01473, -0.01209, 0.3556), (0.01347, -0.01347, -0.3556), (0.01347, -0.01347, 0.3556), (0.01209, -0.01473, -0.3556), (0.01209, -0.01473, 0.3556), (0.01058, -0.01584, -0.3556), (0.01058, -0.01584, 0.3556), (0.00898, -0.0168, -0.3556), (0.00898, -0.0168, 0.3556), (0.00729, -0.0176, -0.3556), (0.00729, -0.0176, 0.3556), (0.00553, -0.01823, -0.3556), (0.00553, -0.01823, 0.3556), (0.003716, -0.01868, -0.3556), (0.003716, -0.01868, 0.3556), (0.001867, -0.01896, -0.3556), (0.001867, -0.01896, 0.3556), (0.0, -0.01905, -0.3556), (0.0, -0.01905, 0.3556), (-0.001867, -0.01896, -0.3556), (-0.001867, -0.01896, 0.3556), (-0.003716, -0.01868, -0.3556), (-0.003716, -0.01868, 0.3556), (-0.00553, -0.01823, -0.3556), (-0.00553, -0.01823, 0.3556), (-0.00729, -0.0176, -0.3556), (-0.00729, -0.0176, 0.3556), (-0.00898, -0.0168, -0.3556), (-0.00898, -0.0168, 0.3556), (-0.01058, -0.01584, -0.3556), (-0.01058, -0.01584, 0.3556), (-0.01209, -0.01473, -0.3556), (-0.01209, -0.01473, 0.3556), (-0.01347, -0.01347, -0.3556), (-0.01347, -0.01347, 0.3556), (-0.01473, -0.01209, -0.3556), (-0.01473, -0.01209, 0.3556), (-0.01584, -0.01058, -0.3556), (-0.01584, -0.01058, 0.3556), (-0.0168, -0.00898, -0.3556), (-0.0168, -0.00898, 0.3556), (-0.0176, -0.00729, -0.3556), (-0.0176, -0.00729, 0.3556), (-0.01823, -0.00553, -0.3556), (-0.01823, -0.00553, 0.3556), (-0.01868, -0.003716, -0.3556), (-0.01868, -0.003716, 0.3556), (-0.01896, -0.001867, -0.3556), (-0.01896, -0.001867, 0.3556), (-0.01905, 0.0, -0.3556), (-0.01905, 0.0, 0.3556), (-0.01896, 0.001867, -0.3556), (-0.01896, 0.001867, 0.3556), (-0.01868, 0.003716, -0.3556), (-0.01868, 0.003716, 0.3556), (-0.01823, 0.00553, -0.3556), (-0.01823, 0.00553, 0.3556), (-0.0176, 0.00729, -0.3556), (-0.0176, 0.00729, 0.3556), (-0.0168, 0.00898, -0.3556), (-0.0168, 0.00898, 0.3556), (-0.01584, 0.01058, -0.3556), (-0.01584, 0.01058, 0.3556), (-0.01473, 0.01209, -0.3556), (-0.01473, 0.01209, 0.3556), (-0.01347, 0.01347, -0.3556), (-0.01347, 0.01347, 0.3556), (-0.01209, 0.01473, -0.3556), (-0.01209, 0.01473, 0.3556), (-0.01058, 0.01584, -0.3556), (-0.01058, 0.01584, 0.3556), (-0.00898, 0.0168, -0.3556), (-0.00898, 0.0168, 0.3556), (-0.00729, 0.0176, -0.3556), (-0.00729, 0.0176, 0.3556), (-0.00553, 0.01823, -0.3556), (-0.00553, 0.01823, 0.3556), (-0.003716, 0.01868, -0.3556), (-0.003716, 0.01868, 0.3556), (-0.001867, 0.01896, -0.3556), (-0.001867, 0.01896, 0.3556), (0.0, 0.1333, -0.3556), (0.0, 0.1333, 0.3556), (0.001867, 0.1333, -0.3556), (0.001867, 0.1333, 0.3556), (0.003716, 0.133, -0.3556), (0.003716, 0.133, 0.3556), (0.00553, 0.1325, -0.3556), (0.00553, 0.1325, 0.3556), (0.00729, 0.1319, -0.3556), (0.00729, 0.1319, 0.3556), (0.00898, 0.1311, -0.3556), (0.00898, 0.1311, 0.3556), (0.01058, 0.1301, -0.3556), (0.01058, 0.1301, 0.3556), (0.01209, 0.129, -0.3556), (0.01209, 0.129, 0.3556), (0.01347, 0.1278, -0.3556), (0.01347, 0.1278, 0.3556), (0.01473, 0.1264, -0.3556), (0.01473, 0.1264, 0.3556), (0.01584, 0.1249, -0.3556), (0.01584, 0.1249, 0.3556), (0.0168, 0.1233, -0.3556), (0.0168, 0.1233, 0.3556), (0.0176, 0.1216, -0.3556), (0.0176, 0.1216, 0.3556), (0.01823, 0.1198, -0.3556), (0.01823, 0.1198, 0.3556), (0.01868, 0.118, -0.3556), (0.01868, 0.118, 0.3556), (0.01896, 0.1162, -0.3556), (0.01896, 0.1162, 0.3556), (0.01905, 0.1143, -0.3556), (0.01905, 0.1143, 0.3556), (0.01896, 0.1124, -0.3556), (0.01896, 0.1124, 0.3556), (0.01868, 0.1106, -0.3556), (0.01868, 0.1106, 0.3556), (0.01823, 0.1088, -0.3556), (0.01823, 0.1088, 0.3556), (0.0176, 0.107, -0.3556), (0.0176, 0.107, 0.3556), (0.0168, 0.1053, -0.3556), (0.0168, 0.1053, 0.3556), (0.01584, 0.1037, -0.3556), (0.01584, 0.1037, 0.3556), (0.01473, 0.1022, -0.3556), (0.01473, 0.1022, 0.3556), (0.01347, 0.1008, -0.3556), (0.01347, 0.1008, 0.3556), (0.01209, 0.09957, -0.3556), (0.01209, 0.09957, 0.3556), (0.01058, 0.09846, -0.3556), (0.01058, 0.09846, 0.3556), (0.00898, 0.0975, -0.3556), (0.00898, 0.0975, 0.3556), (0.00729, 0.0967, -0.3556), (0.00729, 0.0967, 0.3556), (0.00553, 0.09607, -0.3556), (0.00553, 0.09607, 0.3556), (0.003716, 0.09562, -0.3556), (0.003716, 0.09562, 0.3556), (0.001867, 0.09534, -0.3556), (0.001867, 0.09534, 0.3556), (0.0, 0.09525, -0.3556), (0.0, 0.09525, 0.3556), (-0.001867, 0.09534, -0.3556), (-0.001867, 0.09534, 0.3556), (-0.003716, 0.09562, -0.3556), (-0.003716, 0.09562, 0.3556), (-0.00553, 0.09607, -0.3556), (-0.00553, 0.09607, 0.3556), (-0.00729, 0.0967, -0.3556), (-0.00729, 0.0967, 0.3556), (-0.00898, 0.0975, -0.3556), (-0.00898, 0.0975, 0.3556), (-0.01058, 0.09846, -0.3556), (-0.01058, 0.09846, 0.3556), (-0.01209, 0.09957, -0.3556), (-0.01209, 0.09957, 0.3556), (-0.01347, 0.1008, -0.3556), (-0.01347, 0.1008, 0.3556), (-0.01473, 0.1022, -0.3556), (-0.01473, 0.1022, 0.3556), (-0.01584, 0.1037, -0.3556), (-0.01584, 0.1037, 0.3556), (-0.0168, 0.1053, -0.3556), (-0.0168, 0.1053, 0.3556), (-0.0176, 0.107, -0.3556), (-0.0176, 0.107, 0.3556), (-0.01823, 0.1088, -0.3556), (-0.01823, 0.1088, 0.3556), (-0.01868, 0.1106, -0.3556), (-0.01868, 0.1106, 0.3556), (-0.01896, 0.1124, -0.3556), (-0.01896, 0.1124, 0.3556), (-0.01905, 0.1143, -0.3556), (-0.01905, 0.1143, 0.3556), (-0.01896, 0.1162, -0.3556), (-0.01896, 0.1162, 0.3556), (-0.01868, 0.118, -0.3556), (-0.01868, 0.118, 0.3556), (-0.01823, 0.1198, -0.3556), (-0.01823, 0.1198, 0.3556), (-0.0176, 0.1216, -0.3556), (-0.0176, 0.1216, 0.3556), (-0.0168, 0.1233, -0.3556), (-0.0168, 0.1233, 0.3556), (-0.01584, 0.1249, -0.3556), (-0.01584, 0.1249, 0.3556), (-0.01473, 0.1264, -0.3556), (-0.01473, 0.1264, 0.3556), (-0.01347, 0.1278, -0.3556), (-0.01347, 0.1278, 0.3556), (-0.01209, 0.129, -0.3556), (-0.01209, 0.129, 0.3556), (-0.01058, 0.1301, -0.3556), (-0.01058, 0.1301, 0.3556), (-0.00898, 0.1311, -0.3556), (-0.00898, 0.1311, 0.3556), (-0.00729, 0.1319, -0.3556), (-0.00729, 0.1319, 0.3556), (-0.00553, 0.1325, -0.3556), (-0.00553, 0.1325, 0.3556), (-0.003716, 0.133, -0.3556), (-0.003716, 0.133, 0.3556), (-0.001867, 0.1333, -0.3556), (-0.001867, 0.1333, 0.3556), (0.0, -0.09525, -0.3556), (0.0, -0.09525, 0.3556), (0.001867, -0.09534, -0.3556), (0.001867, -0.09534, 0.3556), (0.003716, -0.09562, -0.3556), (0.003716, -0.09562, 0.3556), (0.00553, -0.09607, -0.3556), (0.00553, -0.09607, 0.3556), (0.00729, -0.0967, -0.3556), (0.00729, -0.0967, 0.3556), (0.00898, -0.0975, -0.3556), (0.00898, -0.0975, 0.3556), (0.01058, -0.09846, -0.3556), (0.01058, -0.09846, 0.3556), (0.01209, -0.09957, -0.3556), (0.01209, -0.09957, 0.3556), (0.01347, -0.1008, -0.3556), (0.01347, -0.1008, 0.3556), (0.01473, -0.1022, -0.3556), (0.01473, -0.1022, 0.3556), (0.01584, -0.1037, -0.3556), (0.01584, -0.1037, 0.3556), (0.0168, -0.1053, -0.3556), (0.0168, -0.1053, 0.3556), (0.0176, -0.107, -0.3556), (0.0176, -0.107, 0.3556), (0.01823, -0.1088, -0.3556), (0.01823, -0.1088, 0.3556), (0.01868, -0.1106, -0.3556), (0.01868, -0.1106, 0.3556), (0.01896, -0.1124, -0.3556), (0.01896, -0.1124, 0.3556), (0.01905, -0.1143, -0.3556), (0.01905, -0.1143, 0.3556), (0.01896, -0.1162, -0.3556), (0.01896, -0.1162, 0.3556), (0.01868, -0.118, -0.3556), (0.01868, -0.118, 0.3556), (0.01823, -0.1198, -0.3556), (0.01823, -0.1198, 0.3556), (0.0176, -0.1216, -0.3556), (0.0176, -0.1216, 0.3556), (0.0168, -0.1233, -0.3556), (0.0168, -0.1233, 0.3556), (0.01584, -0.1249, -0.3556), (0.01584, -0.1249, 0.3556), (0.01473, -0.1264, -0.3556), (0.01473, -0.1264, 0.3556), (0.01347, -0.1278, -0.3556), (0.01347, -0.1278, 0.3556), (0.01209, -0.129, -0.3556), (0.01209, -0.129, 0.3556), (0.01058, -0.1301, -0.3556), (0.01058, -0.1301, 0.3556), (0.00898, -0.1311, -0.3556), (0.00898, -0.1311, 0.3556), (0.00729, -0.1319, -0.3556), (0.00729, -0.1319, 0.3556), (0.00553, -0.1325, -0.3556), (0.00553, -0.1325, 0.3556), (0.003716, -0.133, -0.3556), (0.003716, -0.133, 0.3556), (0.001867, -0.1333, -0.3556), (0.001867, -0.1333, 0.3556), (0.0, -0.1333, -0.3556), (0.0, -0.1333, 0.3556), (-0.001867, -0.1333, -0.3556), (-0.001867, -0.1333, 0.3556), (-0.003716, -0.133, -0.3556), (-0.003716, -0.133, 0.3556), (-0.00553, -0.1325, -0.3556), (-0.00553, -0.1325, 0.3556), (-0.00729, -0.1319, -0.3556), (-0.00729, -0.1319, 0.3556), (-0.00898, -0.1311, -0.3556), (-0.00898, -0.1311, 0.3556), (-0.01058, -0.1301, -0.3556), (-0.01058, -0.1301, 0.3556), (-0.01209, -0.129, -0.3556), (-0.01209, -0.129, 0.3556), (-0.01347, -0.1278, -0.3556), (-0.01347, -0.1278, 0.3556), (-0.01473, -0.1264, -0.3556), (-0.01473, -0.1264, 0.3556), (-0.01584, -0.1249, -0.3556), (-0.01584, -0.1249, 0.3556), (-0.0168, -0.1233, -0.3556), (-0.0168, -0.1233, 0.3556), (-0.0176, -0.1216, -0.3556), (-0.0176, -0.1216, 0.3556), (-0.01823, -0.1198, -0.3556), (-0.01823, -0.1198, 0.3556), (-0.01868, -0.118, -0.3556), (-0.01868, -0.118, 0.3556), (-0.01896, -0.1162, -0.3556), (-0.01896, -0.1162, 0.3556), (-0.01905, -0.1143, -0.3556), (-0.01905, -0.1143, 0.3556), (-0.01896, -0.1124, -0.3556), (-0.01896, -0.1124, 0.3556), (-0.01868, -0.1106, -0.3556), (-0.01868, -0.1106, 0.3556), (-0.01823, -0.1088, -0.3556), (-0.01823, -0.1088, 0.3556), (-0.0176, -0.107, -0.3556), (-0.0176, -0.107, 0.3556), (-0.0168, -0.1053, -0.3556), (-0.0168, -0.1053, 0.3556), (-0.01584, -0.1037, -0.3556), (-0.01584, -0.1037, 0.3556), (-0.01473, -0.1022, -0.3556), (-0.01473, -0.1022, 0.3556), (-0.01347, -0.1008, -0.3556), (-0.01347, -0.1008, 0.3556), (-0.01209, -0.09957, -0.3556), (-0.01209, -0.09957, 0.3556), (-0.01058, -0.09846, -0.3556), (-0.01058, -0.09846, 0.3556), (-0.00898, -0.0975, -0.3556), (-0.00898, -0.0975, 0.3556), (-0.00729, -0.0967, -0.3556), (-0.00729, -0.0967, 0.3556), (-0.00553, -0.09607, -0.3556), (-0.00553, -0.09607, 0.3556), (-0.003716, -0.09562, -0.3556), (-0.003716, -0.09562, 0.3556), (-0.001867, -0.09534, -0.3556), (-0.001867, -0.09534, 0.3556)], [], [(0, 1, 3, 2), (2, 3, 5, 4), (4, 5, 7, 6), (6, 7, 9, 8), (8, 9, 11, 10), (10, 11, 13, 12), (12, 13, 15, 14), (14, 15, 17, 16), (16, 17, 19, 18), (18, 19, 21, 20), (20, 21, 23, 22), (22, 23, 25, 24), (24, 25, 27, 26), (26, 27, 29, 28), (28, 29, 31, 30), (30, 31, 33, 32), (32, 33, 35, 34), (34, 35, 37, 36), (36, 37, 39, 38), (38, 39, 41, 40), (40, 41, 43, 42), (42, 43, 45, 44), (44, 45, 47, 46), (46, 47, 49, 48), (48, 49, 51, 50), (50, 51, 53, 52), (52, 53, 55, 54), (54, 55, 57, 56), (56, 57, 59, 58), (58, 59, 61, 60), (60, 61, 63, 62), (62, 63, 65, 64), (64, 65, 67, 66), (66, 67, 69, 68), (68, 69, 71, 70), (70, 71, 73, 72), (72, 73, 75, 74), (74, 75, 77, 76), (76, 77, 79, 78), (78, 79, 81, 80), (80, 81, 83, 82), (82, 83, 85, 84), (84, 85, 87, 86), (86, 87, 89, 88), (88, 89, 91, 90), (90, 91, 93, 92), (92, 93, 95, 94), (94, 95, 97, 96), (96, 97, 99, 98), (98, 99, 101, 100), (100, 101, 103, 102), (102, 103, 105, 104), (104, 105, 107, 106), (106, 107, 109, 108), (108, 109, 111, 110), (110, 111, 113, 112), (112, 113, 115, 114), (114, 115, 117, 116), (116, 117, 119, 118), (118, 119, 121, 120), (120, 121, 123, 122), (122, 123, 125, 124), (3, 1, 127, 125, 123, 121, 119, 117, 115, 113, 111, 109, 107, 105, 103, 101, 99, 97, 95, 93, 91, 89, 87, 85, 83, 81, 79, 77, 75, 73, 71, 69, 67, 65, 63, 61, 59, 57, 55, 53, 51, 49, 47, 45, 43, 41, 39, 37, 35, 33, 31, 29, 27, 25, 23, 21, 19, 17, 15, 13, 11, 9, 7, 5), (124, 125, 127, 126), (126, 127, 1, 0), (0, 2, 4, 6, 8, 10, 12, 14, 16, 18, 20, 22, 24, 26, 28, 30, 32, 34, 36, 38, 40, 42, 44, 46, 48, 50, 52, 54, 56, 58, 60, 62, 64, 66, 68, 70, 72, 74, 76, 78, 80, 82, 84, 86, 88, 90, 92, 94, 96, 98, 100, 102, 104, 106, 108, 110, 112, 114, 116, 118, 120, 122, 124, 126), (128, 129, 131, 130), (130, 131, 133, 132), (132, 133, 135, 134), (134, 135, 137, 136), (136, 137, 139, 138), (138, 139, 141, 140), (140, 141, 143, 142), (142, 143, 145, 144), (144, 145, 147, 146), (146, 147, 149, 148), (148, 149, 151, 150), (150, 151, 153, 152), (152, 153, 155, 154), (154, 155, 157, 156), (156, 157, 159, 158), (158, 159, 161, 160), (160, 161, 163, 162), (162, 163, 165, 164), (164, 165, 167, 166), (166, 167, 169, 168), (168, 169, 171, 170), (170, 171, 173, 172), (172, 173, 175, 174), (174, 175, 177, 176), (176, 177, 179, 178), (178, 179, 181, 180), (180, 181, 183, 182), (182, 183, 185, 184), (184, 185, 187, 186), (186, 187, 189, 188), (188, 189, 191, 190), (190, 191, 193, 192), (192, 193, 195, 194), (194, 195, 197, 196), (196, 197, 199, 198), (198, 199, 201, 200), (200, 201, 203, 202), (202, 203, 205, 204), (204, 205, 207, 206), (206, 207, 209, 208), (208, 209, 211, 210), (210, 211, 213, 212), (212, 213, 215, 214), (214, 215, 217, 216), (216, 217, 219, 218), (218, 219, 221, 220), (220, 221, 223, 222), (222, 223, 225, 224), (224, 225, 227, 226), (226, 227, 229, 228), (228, 229, 231, 230), (230, 231, 233, 232), (232, 233, 235, 234), (234, 235, 237, 236), (236, 237, 239, 238), (238, 239, 241, 240), (240, 241, 243, 242), (242, 243, 245, 244), (244, 245, 247, 246), (246, 247, 249, 248), (248, 249, 251, 250), (250, 251, 253, 252), (131, 129, 255, 253, 251, 249, 247, 245, 243, 241, 239, 237, 235, 233, 231, 229, 227, 225, 223, 221, 219, 217, 215, 213, 211, 209, 207, 205, 203, 201, 199, 197, 195, 193, 191, 189, 187, 185, 183, 181, 179, 177, 175, 173, 171, 169, 167, 165, 163, 161, 159, 157, 155, 153, 151, 149, 147, 145, 143, 141, 139, 137, 135, 133), (252, 253, 255, 254), (254, 255, 129, 128), (128, 130, 132, 134, 136, 138, 140, 142, 144, 146, 148, 150, 152, 154, 156, 158, 160, 162, 164, 166, 168, 170, 172, 174, 176, 178, 180, 182, 184, 186, 188, 190, 192, 194, 196, 198, 200, 202, 204, 206, 208, 210, 212, 214, 216, 218, 220, 222, 224, 226, 228, 230, 232, 234, 236, 238, 240, 242, 244, 246, 248, 250, 252, 254), (256, 257, 259, 258), (258, 259, 261, 260), (260, 261, 263, 262), (262, 263, 265, 264), (264, 265, 267, 266), (266, 267, 269, 268), (268, 269, 271, 270), (270, 271, 273, 272), (272, 273, 275, 274), (274, 275, 277, 276), (276, 277, 279, 278), (278, 279, 281, 280), (280, 281, 283, 282), (282, 283, 285, 284), (284, 285, 287, 286), (286, 287, 289, 288), (288, 289, 291, 290), (290, 291, 293, 292), (292, 293, 295, 294), (294, 295, 297, 296), (296, 297, 299, 298), (298, 299, 301, 300), (300, 301, 303, 302), (302, 303, 305, 304), (304, 305, 307, 306), (306, 307, 309, 308), (308, 309, 311, 310), (310, 311, 313, 312), (312, 313, 315, 314), (314, 315, 317, 316), (316, 317, 319, 318), (318, 319, 321, 320), (320, 321, 323, 322), (322, 323, 325, 324), (324, 325, 327, 326), (326, 327, 329, 328), (328, 329, 331, 330), (330, 331, 333, 332), (332, 333, 335, 334), (334, 335, 337, 336), (336, 337, 339, 338), (338, 339, 341, 340), (340, 341, 343, 342), (342, 343, 345, 344), (344, 345, 347, 346), (346, 347, 349, 348), (348, 349, 351, 350), (350, 351, 353, 352), (352, 353, 355, 354), (354, 355, 357, 356), (356, 357, 359, 358), (358, 359, 361, 360), (360, 361, 363, 362), (362, 363, 365, 364), (364, 365, 367, 366), (366, 367, 369, 368), (368, 369, 371, 370), (370, 371, 373, 372), (372, 373, 375, 374), (374, 375, 377, 376), (376, 377, 379, 378), (378, 379, 381, 380), (259, 257, 383, 381, 379, 377, 375, 373, 371, 369, 367, 365, 363, 361, 359, 357, 355, 353, 351, 349, 347, 345, 343, 341, 339, 337, 335, 333, 331, 329, 327, 325, 323, 321, 319, 317, 315, 313, 311, 309, 307, 305, 303, 301, 299, 297, 295, 293, 291, 289, 287, 285, 283, 281, 279, 277, 275, 273, 271, 269, 267, 265, 263, 261), (380, 381, 383, 382), (382, 383, 257, 256), (256, 258, 260, 262, 264, 266, 268, 270, 272, 274, 276, 278, 280, 282, 284, 286, 288, 290, 292, 294, 296, 298, 300, 302, 304, 306, 308, 310, 312, 314, 316, 318, 320, 322, 324, 326, 328, 330, 332, 334, 336, 338, 340, 342, 344, 346, 348, 350, 352, 354, 356, 358, 360, 362, 364, 366, 368, 370, 372, 374, 376, 378, 380, 382)])
_uv = me_cylinder_003.uv_layers.new(name='UVMap')
_uv.uv.foreach_set('vector', [1.0, 0.5, 1.0, 1.0, 0.9844, 1.0, 0.9844, 0.5, 0.9844, 0.5, 0.9844, 1.0, 0.9688, 1.0, 0.9688, 0.5, 0.9688, 0.5, 0.9688, 1.0, 0.9531, 1.0, 0.9531, 0.5, 0.9531, 0.5, 0.9531, 1.0, 0.9375, 1.0, 0.9375, 0.5, 0.9375, 0.5, 0.9375, 1.0, 0.9219, 1.0, 0.9219, 0.5, 0.9219, 0.5, 0.9219, 1.0, 0.9062, 1.0, 0.9062, 0.5, 0.9062, 0.5, 0.9062, 1.0, 0.8906, 1.0, 0.8906, 0.5, 0.8906, 0.5, 0.8906, 1.0, 0.875, 1.0, 0.875, 0.5, 0.875, 0.5, 0.875, 1.0, 0.8594, 1.0, 0.8594, 0.5, 0.8594, 0.5, 0.8594, 1.0, 0.8438, 1.0, 0.8438, 0.5, 0.8438, 0.5, 0.8438, 1.0, 0.8281, 1.0, 0.8281, 0.5, 0.8281, 0.5, 0.8281, 1.0, 0.8125, 1.0, 0.8125, 0.5, 0.8125, 0.5, 0.8125, 1.0, 0.7969, 1.0, 0.7969, 0.5, 0.7969, 0.5, 0.7969, 1.0, 0.7812, 1.0, 0.7812, 0.5, 0.7812, 0.5, 0.7812, 1.0, 0.7656, 1.0, 0.7656, 0.5, 0.7656, 0.5, 0.7656, 1.0, 0.75, 1.0, 0.75, 0.5, 0.75, 0.5, 0.75, 1.0, 0.7344, 1.0, 0.7344, 0.5, 0.7344, 0.5, 0.7344, 1.0, 0.7188, 1.0, 0.7188, 0.5, 0.7188, 0.5, 0.7188, 1.0, 0.7031, 1.0, 0.7031, 0.5, 0.7031, 0.5, 0.7031, 1.0, 0.6875, 1.0, 0.6875, 0.5, 0.6875, 0.5, 0.6875, 1.0, 0.6719, 1.0, 0.6719, 0.5, 0.6719, 0.5, 0.6719, 1.0, 0.6562, 1.0, 0.6562, 0.5, 0.6562, 0.5, 0.6562, 1.0, 0.6406, 1.0, 0.6406, 0.5, 0.6406, 0.5, 0.6406, 1.0, 0.625, 1.0, 0.625, 0.5, 0.625, 0.5, 0.625, 1.0, 0.6094, 1.0, 0.6094, 0.5, 0.6094, 0.5, 0.6094, 1.0, 0.5938, 1.0, 0.5938, 0.5, 0.5938, 0.5, 0.5938, 1.0, 0.5781, 1.0, 0.5781, 0.5, 0.5781, 0.5, 0.5781, 1.0, 0.5625, 1.0, 0.5625, 0.5, 0.5625, 0.5, 0.5625, 1.0, 0.5469, 1.0, 0.5469, 0.5, 0.5469, 0.5, 0.5469, 1.0, 0.5312, 1.0, 0.5312, 0.5, 0.5312, 0.5, 0.5312, 1.0, 0.5156, 1.0, 0.5156, 0.5, 0.5156, 0.5, 0.5156, 1.0, 0.5, 1.0, 0.5, 0.5, 0.5, 0.5, 0.5, 1.0, 0.4844, 1.0, 0.4844, 0.5, 0.4844, 0.5, 0.4844, 1.0, 0.4688, 1.0, 0.4688, 0.5, 0.4688, 0.5, 0.4688, 1.0, 0.4531, 1.0, 0.4531, 0.5, 0.4531, 0.5, 0.4531, 1.0, 0.4375, 1.0, 0.4375, 0.5, 0.4375, 0.5, 0.4375, 1.0, 0.4219, 1.0, 0.4219, 0.5, 0.4219, 0.5, 0.4219, 1.0, 0.4062, 1.0, 0.4062, 0.5, 0.4062, 0.5, 0.4062, 1.0, 0.3906, 1.0, 0.3906, 0.5, 0.3906, 0.5, 0.3906, 1.0, 0.375, 1.0, 0.375, 0.5, 0.375, 0.5, 0.375, 1.0, 0.3594, 1.0, 0.3594, 0.5, 0.3594, 0.5, 0.3594, 1.0, 0.3438, 1.0, 0.3438, 0.5, 0.3438, 0.5, 0.3438, 1.0, 0.3281, 1.0, 0.3281, 0.5, 0.3281, 0.5, 0.3281, 1.0, 0.3125, 1.0, 0.3125, 0.5, 0.3125, 0.5, 0.3125, 1.0, 0.2969, 1.0, 0.2969, 0.5, 0.2969, 0.5, 0.2969, 1.0, 0.2812, 1.0, 0.2812, 0.5, 0.2812, 0.5, 0.2812, 1.0, 0.2656, 1.0, 0.2656, 0.5, 0.2656, 0.5, 0.2656, 1.0, 0.25, 1.0, 0.25, 0.5, 0.25, 0.5, 0.25, 1.0, 0.2344, 1.0, 0.2344, 0.5, 0.2344, 0.5, 0.2344, 1.0, 0.2188, 1.0, 0.2188, 0.5, 0.2188, 0.5, 0.2188, 1.0, 0.2031, 1.0, 0.2031, 0.5, 0.2031, 0.5, 0.2031, 1.0, 0.1875, 1.0, 0.1875, 0.5, 0.1875, 0.5, 0.1875, 1.0, 0.1719, 1.0, 0.1719, 0.5, 0.1719, 0.5, 0.1719, 1.0, 0.1562, 1.0, 0.1562, 0.5, 0.1562, 0.5, 0.1562, 1.0, 0.1406, 1.0, 0.1406, 0.5, 0.1406, 0.5, 0.1406, 1.0, 0.125, 1.0, 0.125, 0.5, 0.125, 0.5, 0.125, 1.0, 0.1094, 1.0, 0.1094, 0.5, 0.1094, 0.5, 0.1094, 1.0, 0.09375, 1.0, 0.09375, 0.5, 0.09375, 0.5, 0.09375, 1.0, 0.07812, 1.0, 0.07812, 0.5, 0.07812, 0.5, 0.07812, 1.0, 0.0625, 1.0, 0.0625, 0.5, 0.0625, 0.5, 0.0625, 1.0, 0.04688, 1.0, 0.04688, 0.5, 0.04688, 0.5, 0.04688, 1.0, 0.03125, 1.0, 0.03125, 0.5, 0.2735, 0.4888, 0.25, 0.49, 0.2265, 0.4888, 0.2032, 0.4854, 0.1803, 0.4797, 0.1582, 0.4717, 0.1369, 0.4617, 0.1167, 0.4496, 0.09775, 0.4355, 0.08029, 0.4197, 0.06448, 0.4023, 0.05045, 0.3833, 0.03834, 0.3631, 0.02827, 0.3418, 0.02033, 0.3197, 0.01461, 0.2968, 0.01116, 0.2735, 0.01, 0.25, 0.01116, 0.2265, 0.01461, 0.2032, 0.02033, 0.1803, 0.02827, 0.1582, 0.03834, 0.1369, 0.05045, 0.1167, 0.06448, 0.09775, 0.08029, 0.08029, 0.09775, 0.06448, 0.1167, 0.05045, 0.1369, 0.03834, 0.1582, 0.02827, 0.1803, 0.02033, 0.2032, 0.01461, 0.2265, 0.01116, 0.25, 0.01, 0.2735, 0.01116, 0.2968, 0.01461, 0.3197, 0.02033, 0.3418, 0.02827, 0.3631, 0.03834, 0.3833, 0.05045, 0.4023, 0.06448, 0.4197, 0.08029, 0.4355, 0.09775, 0.4496, 0.1167, 0.4617, 0.1369, 0.4717, 0.1582, 0.4797, 0.1803, 0.4854, 0.2032, 0.4888, 0.2265, 0.49, 0.25, 0.4888, 0.2735, 0.4854, 0.2968, 0.4797, 0.3197, 0.4717, 0.3418, 0.4617, 0.3631, 0.4496, 0.3833, 0.4355, 0.4023, 0.4197, 0.4197, 0.4023, 0.4355, 0.3833, 0.4496, 0.3631, 0.4617, 0.3418, 0.4717, 0.3197, 0.4797, 0.2968, 0.4854, 0.03125, 0.5, 0.03125, 1.0, 0.01562, 1.0, 0.01562, 0.5, 0.01562, 0.5, 0.01562, 1.0, 0.0, 1.0, 0.0, 0.5, 0.75, 0.49, 0.7735, 0.4888, 0.7968, 0.4854, 0.8197, 0.4797, 0.8418, 0.4717, 0.8631, 0.4617, 0.8833, 0.4496, 0.9023, 0.4355, 0.9197, 0.4197, 0.9355, 0.4023, 0.9496, 0.3833, 0.9617, 0.3631, 0.9717, 0.3418, 0.9797, 0.3197, 0.9854, 0.2968, 0.9888, 0.2735, 0.99, 0.25, 0.9888, 0.2265, 0.9854, 0.2032, 0.9797, 0.1803, 0.9717, 0.1582, 0.9617, 0.1369, 0.9496, 0.1167, 0.9355, 0.09775, 0.9197, 0.08029, 0.9023, 0.06448, 0.8833, 0.05045, 0.8631, 0.03834, 0.8418, 0.02827, 0.8197, 0.02033, 0.7968, 0.01461, 0.7735, 0.01116, 0.75, 0.01, 0.7265, 0.01116, 0.7032, 0.01461, 0.6803, 0.02033, 0.6582, 0.02827, 0.6369, 0.03834, 0.6167, 0.05045, 0.5977, 0.06448, 0.5803, 0.08029, 0.5645, 0.09775, 0.5504, 0.1167, 0.5383, 0.1369, 0.5283, 0.1582, 0.5203, 0.1803, 0.5146, 0.2032, 0.5112, 0.2265, 0.51, 0.25, 0.5112, 0.2735, 0.5146, 0.2968, 0.5203, 0.3197, 0.5283, 0.3418, 0.5383, 0.3631, 0.5504, 0.3833, 0.5645, 0.4023, 0.5803, 0.4197, 0.5977, 0.4355, 0.6167, 0.4496, 0.6369, 0.4617, 0.6582, 0.4717, 0.6803, 0.4797, 0.7032, 0.4854, 0.7265, 0.4888, 1.0, 0.5, 1.0, 1.0, 0.9844, 1.0, 0.9844, 0.5, 0.9844, 0.5, 0.9844, 1.0, 0.9688, 1.0, 0.9688, 0.5, 0.9688, 0.5, 0.9688, 1.0, 0.9531, 1.0, 0.9531, 0.5, 0.9531, 0.5, 0.9531, 1.0, 0.9375, 1.0, 0.9375, 0.5, 0.9375, 0.5, 0.9375, 1.0, 0.9219, 1.0, 0.9219, 0.5, 0.9219, 0.5, 0.9219, 1.0, 0.9062, 1.0, 0.9062, 0.5, 0.9062, 0.5, 0.9062, 1.0, 0.8906, 1.0, 0.8906, 0.5, 0.8906, 0.5, 0.8906, 1.0, 0.875, 1.0, 0.875, 0.5, 0.875, 0.5, 0.875, 1.0, 0.8594, 1.0, 0.8594, 0.5, 0.8594, 0.5, 0.8594, 1.0, 0.8438, 1.0, 0.8438, 0.5, 0.8438, 0.5, 0.8438, 1.0, 0.8281, 1.0, 0.8281, 0.5, 0.8281, 0.5, 0.8281, 1.0, 0.8125, 1.0, 0.8125, 0.5, 0.8125, 0.5, 0.8125, 1.0, 0.7969, 1.0, 0.7969, 0.5, 0.7969, 0.5, 0.7969, 1.0, 0.7812, 1.0, 0.7812, 0.5, 0.7812, 0.5, 0.7812, 1.0, 0.7656, 1.0, 0.7656, 0.5, 0.7656, 0.5, 0.7656, 1.0, 0.75, 1.0, 0.75, 0.5, 0.75, 0.5, 0.75, 1.0, 0.7344, 1.0, 0.7344, 0.5, 0.7344, 0.5, 0.7344, 1.0, 0.7188, 1.0, 0.7188, 0.5, 0.7188, 0.5, 0.7188, 1.0, 0.7031, 1.0, 0.7031, 0.5, 0.7031, 0.5, 0.7031, 1.0, 0.6875, 1.0, 0.6875, 0.5, 0.6875, 0.5, 0.6875, 1.0, 0.6719, 1.0, 0.6719, 0.5, 0.6719, 0.5, 0.6719, 1.0, 0.6562, 1.0, 0.6562, 0.5, 0.6562, 0.5, 0.6562, 1.0, 0.6406, 1.0, 0.6406, 0.5, 0.6406, 0.5, 0.6406, 1.0, 0.625, 1.0, 0.625, 0.5, 0.625, 0.5, 0.625, 1.0, 0.6094, 1.0, 0.6094, 0.5, 0.6094, 0.5, 0.6094, 1.0, 0.5938, 1.0, 0.5938, 0.5, 0.5938, 0.5, 0.5938, 1.0, 0.5781, 1.0, 0.5781, 0.5, 0.5781, 0.5, 0.5781, 1.0, 0.5625, 1.0, 0.5625, 0.5, 0.5625, 0.5, 0.5625, 1.0, 0.5469, 1.0, 0.5469, 0.5, 0.5469, 0.5, 0.5469, 1.0, 0.5312, 1.0, 0.5312, 0.5, 0.5312, 0.5, 0.5312, 1.0, 0.5156, 1.0, 0.5156, 0.5, 0.5156, 0.5, 0.5156, 1.0, 0.5, 1.0, 0.5, 0.5, 0.5, 0.5, 0.5, 1.0, 0.4844, 1.0, 0.4844, 0.5, 0.4844, 0.5, 0.4844, 1.0, 0.4688, 1.0, 0.4688, 0.5, 0.4688, 0.5, 0.4688, 1.0, 0.4531, 1.0, 0.4531, 0.5, 0.4531, 0.5, 0.4531, 1.0, 0.4375, 1.0, 0.4375, 0.5, 0.4375, 0.5, 0.4375, 1.0, 0.4219, 1.0, 0.4219, 0.5, 0.4219, 0.5, 0.4219, 1.0, 0.4062, 1.0, 0.4062, 0.5, 0.4062, 0.5, 0.4062, 1.0, 0.3906, 1.0, 0.3906, 0.5, 0.3906, 0.5, 0.3906, 1.0, 0.375, 1.0, 0.375, 0.5, 0.375, 0.5, 0.375, 1.0, 0.3594, 1.0, 0.3594, 0.5, 0.3594, 0.5, 0.3594, 1.0, 0.3438, 1.0, 0.3438, 0.5, 0.3438, 0.5, 0.3438, 1.0, 0.3281, 1.0, 0.3281, 0.5, 0.3281, 0.5, 0.3281, 1.0, 0.3125, 1.0, 0.3125, 0.5, 0.3125, 0.5, 0.3125, 1.0, 0.2969, 1.0, 0.2969, 0.5, 0.2969, 0.5, 0.2969, 1.0, 0.2812, 1.0, 0.2812, 0.5, 0.2812, 0.5, 0.2812, 1.0, 0.2656, 1.0, 0.2656, 0.5, 0.2656, 0.5, 0.2656, 1.0, 0.25, 1.0, 0.25, 0.5, 0.25, 0.5, 0.25, 1.0, 0.2344, 1.0, 0.2344, 0.5, 0.2344, 0.5, 0.2344, 1.0, 0.2188, 1.0, 0.2188, 0.5, 0.2188, 0.5, 0.2188, 1.0, 0.2031, 1.0, 0.2031, 0.5, 0.2031, 0.5, 0.2031, 1.0, 0.1875, 1.0, 0.1875, 0.5, 0.1875, 0.5, 0.1875, 1.0, 0.1719, 1.0, 0.1719, 0.5, 0.1719, 0.5, 0.1719, 1.0, 0.1562, 1.0, 0.1562, 0.5, 0.1562, 0.5, 0.1562, 1.0, 0.1406, 1.0, 0.1406, 0.5, 0.1406, 0.5, 0.1406, 1.0, 0.125, 1.0, 0.125, 0.5, 0.125, 0.5, 0.125, 1.0, 0.1094, 1.0, 0.1094, 0.5, 0.1094, 0.5, 0.1094, 1.0, 0.09375, 1.0, 0.09375, 0.5, 0.09375, 0.5, 0.09375, 1.0, 0.07812, 1.0, 0.07812, 0.5, 0.07812, 0.5, 0.07812, 1.0, 0.0625, 1.0, 0.0625, 0.5, 0.0625, 0.5, 0.0625, 1.0, 0.04688, 1.0, 0.04688, 0.5, 0.04688, 0.5, 0.04688, 1.0, 0.03125, 1.0, 0.03125, 0.5, 0.2735, 0.4888, 0.25, 0.49, 0.2265, 0.4888, 0.2032, 0.4854, 0.1803, 0.4797, 0.1582, 0.4717, 0.1369, 0.4617, 0.1167, 0.4496, 0.09775, 0.4355, 0.08029, 0.4197, 0.06448, 0.4023, 0.05045, 0.3833, 0.03834, 0.3631, 0.02827, 0.3418, 0.02033, 0.3197, 0.01461, 0.2968, 0.01116, 0.2735, 0.01, 0.25, 0.01116, 0.2265, 0.01461, 0.2032, 0.02033, 0.1803, 0.02827, 0.1582, 0.03834, 0.1369, 0.05045, 0.1167, 0.06448, 0.09775, 0.08029, 0.08029, 0.09775, 0.06448, 0.1167, 0.05045, 0.1369, 0.03834, 0.1582, 0.02827, 0.1803, 0.02033, 0.2032, 0.01461, 0.2265, 0.01116, 0.25, 0.01, 0.2735, 0.01116, 0.2968, 0.01461, 0.3197, 0.02033, 0.3418, 0.02827, 0.3631, 0.03834, 0.3833, 0.05045, 0.4023, 0.06448, 0.4197, 0.08029, 0.4355, 0.09775, 0.4496, 0.1167, 0.4617, 0.1369, 0.4717, 0.1582, 0.4797, 0.1803, 0.4854, 0.2032, 0.4888, 0.2265, 0.49, 0.25, 0.4888, 0.2735, 0.4854, 0.2968, 0.4797, 0.3197, 0.4717, 0.3418, 0.4617, 0.3631, 0.4496, 0.3833, 0.4355, 0.4023, 0.4197, 0.4197, 0.4023, 0.4355, 0.3833, 0.4496, 0.3631, 0.4617, 0.3418, 0.4717, 0.3197, 0.4797, 0.2968, 0.4854, 0.03125, 0.5, 0.03125, 1.0, 0.01562, 1.0, 0.01562, 0.5, 0.01562, 0.5, 0.01562, 1.0, 0.0, 1.0, 0.0, 0.5, 0.75, 0.49, 0.7735, 0.4888, 0.7968, 0.4854, 0.8197, 0.4797, 0.8418, 0.4717, 0.8631, 0.4617, 0.8833, 0.4496, 0.9023, 0.4355, 0.9197, 0.4197, 0.9355, 0.4023, 0.9496, 0.3833, 0.9617, 0.3631, 0.9717, 0.3418, 0.9797, 0.3197, 0.9854, 0.2968, 0.9888, 0.2735, 0.99, 0.25, 0.9888, 0.2265, 0.9854, 0.2032, 0.9797, 0.1803, 0.9717, 0.1582, 0.9617, 0.1369, 0.9496, 0.1167, 0.9355, 0.09775, 0.9197, 0.08029, 0.9023, 0.06448, 0.8833, 0.05045, 0.8631, 0.03834, 0.8418, 0.02827, 0.8197, 0.02033, 0.7968, 0.01461, 0.7735, 0.01116, 0.75, 0.01, 0.7265, 0.01116, 0.7032, 0.01461, 0.6803, 0.02033, 0.6582, 0.02827, 0.6369, 0.03834, 0.6167, 0.05045, 0.5977, 0.06448, 0.5803, 0.08029, 0.5645, 0.09775, 0.5504, 0.1167, 0.5383, 0.1369, 0.5283, 0.1582, 0.5203, 0.1803, 0.5146, 0.2032, 0.5112, 0.2265, 0.51, 0.25, 0.5112, 0.2735, 0.5146, 0.2968, 0.5203, 0.3197, 0.5283, 0.3418, 0.5383, 0.3631, 0.5504, 0.3833, 0.5645, 0.4023, 0.5803, 0.4197, 0.5977, 0.4355, 0.6167, 0.4496, 0.6369, 0.4617, 0.6582, 0.4717, 0.6803, 0.4797, 0.7032, 0.4854, 0.7265, 0.4888, 1.0, 0.5, 1.0, 1.0, 0.9844, 1.0, 0.9844, 0.5, 0.9844, 0.5, 0.9844, 1.0, 0.9688, 1.0, 0.9688, 0.5, 0.9688, 0.5, 0.9688, 1.0, 0.9531, 1.0, 0.9531, 0.5, 0.9531, 0.5, 0.9531, 1.0, 0.9375, 1.0, 0.9375, 0.5, 0.9375, 0.5, 0.9375, 1.0, 0.9219, 1.0, 0.9219, 0.5, 0.9219, 0.5, 0.9219, 1.0, 0.9062, 1.0, 0.9062, 0.5, 0.9062, 0.5, 0.9062, 1.0, 0.8906, 1.0, 0.8906, 0.5, 0.8906, 0.5, 0.8906, 1.0, 0.875, 1.0, 0.875, 0.5, 0.875, 0.5, 0.875, 1.0, 0.8594, 1.0, 0.8594, 0.5, 0.8594, 0.5, 0.8594, 1.0, 0.8438, 1.0, 0.8438, 0.5, 0.8438, 0.5, 0.8438, 1.0, 0.8281, 1.0, 0.8281, 0.5, 0.8281, 0.5, 0.8281, 1.0, 0.8125, 1.0, 0.8125, 0.5, 0.8125, 0.5, 0.8125, 1.0, 0.7969, 1.0, 0.7969, 0.5, 0.7969, 0.5, 0.7969, 1.0, 0.7812, 1.0, 0.7812, 0.5, 0.7812, 0.5, 0.7812, 1.0, 0.7656, 1.0, 0.7656, 0.5, 0.7656, 0.5, 0.7656, 1.0, 0.75, 1.0, 0.75, 0.5, 0.75, 0.5, 0.75, 1.0, 0.7344, 1.0, 0.7344, 0.5, 0.7344, 0.5, 0.7344, 1.0, 0.7188, 1.0, 0.7188, 0.5, 0.7188, 0.5, 0.7188, 1.0, 0.7031, 1.0, 0.7031, 0.5, 0.7031, 0.5, 0.7031, 1.0, 0.6875, 1.0, 0.6875, 0.5, 0.6875, 0.5, 0.6875, 1.0, 0.6719, 1.0, 0.6719, 0.5, 0.6719, 0.5, 0.6719, 1.0, 0.6562, 1.0, 0.6562, 0.5, 0.6562, 0.5, 0.6562, 1.0, 0.6406, 1.0, 0.6406, 0.5, 0.6406, 0.5, 0.6406, 1.0, 0.625, 1.0, 0.625, 0.5, 0.625, 0.5, 0.625, 1.0, 0.6094, 1.0, 0.6094, 0.5, 0.6094, 0.5, 0.6094, 1.0, 0.5938, 1.0, 0.5938, 0.5, 0.5938, 0.5, 0.5938, 1.0, 0.5781, 1.0, 0.5781, 0.5, 0.5781, 0.5, 0.5781, 1.0, 0.5625, 1.0, 0.5625, 0.5, 0.5625, 0.5, 0.5625, 1.0, 0.5469, 1.0, 0.5469, 0.5, 0.5469, 0.5, 0.5469, 1.0, 0.5312, 1.0, 0.5312, 0.5, 0.5312, 0.5, 0.5312, 1.0, 0.5156, 1.0, 0.5156, 0.5, 0.5156, 0.5, 0.5156, 1.0, 0.5, 1.0, 0.5, 0.5, 0.5, 0.5, 0.5, 1.0, 0.4844, 1.0, 0.4844, 0.5, 0.4844, 0.5, 0.4844, 1.0, 0.4688, 1.0, 0.4688, 0.5, 0.4688, 0.5, 0.4688, 1.0, 0.4531, 1.0, 0.4531, 0.5, 0.4531, 0.5, 0.4531, 1.0, 0.4375, 1.0, 0.4375, 0.5, 0.4375, 0.5, 0.4375, 1.0, 0.4219, 1.0, 0.4219, 0.5, 0.4219, 0.5, 0.4219, 1.0, 0.4062, 1.0, 0.4062, 0.5, 0.4062, 0.5, 0.4062, 1.0, 0.3906, 1.0, 0.3906, 0.5, 0.3906, 0.5, 0.3906, 1.0, 0.375, 1.0, 0.375, 0.5, 0.375, 0.5, 0.375, 1.0, 0.3594, 1.0, 0.3594, 0.5, 0.3594, 0.5, 0.3594, 1.0, 0.3438, 1.0, 0.3438, 0.5, 0.3438, 0.5, 0.3438, 1.0, 0.3281, 1.0, 0.3281, 0.5, 0.3281, 0.5, 0.3281, 1.0, 0.3125, 1.0, 0.3125, 0.5, 0.3125, 0.5, 0.3125, 1.0, 0.2969, 1.0, 0.2969, 0.5, 0.2969, 0.5, 0.2969, 1.0, 0.2812, 1.0, 0.2812, 0.5, 0.2812, 0.5, 0.2812, 1.0, 0.2656, 1.0, 0.2656, 0.5, 0.2656, 0.5, 0.2656, 1.0, 0.25, 1.0, 0.25, 0.5, 0.25, 0.5, 0.25, 1.0, 0.2344, 1.0, 0.2344, 0.5, 0.2344, 0.5, 0.2344, 1.0, 0.2188, 1.0, 0.2188, 0.5, 0.2188, 0.5, 0.2188, 1.0, 0.2031, 1.0, 0.2031, 0.5, 0.2031, 0.5, 0.2031, 1.0, 0.1875, 1.0, 0.1875, 0.5, 0.1875, 0.5, 0.1875, 1.0, 0.1719, 1.0, 0.1719, 0.5, 0.1719, 0.5, 0.1719, 1.0, 0.1562, 1.0, 0.1562, 0.5, 0.1562, 0.5, 0.1562, 1.0, 0.1406, 1.0, 0.1406, 0.5, 0.1406, 0.5, 0.1406, 1.0, 0.125, 1.0, 0.125, 0.5, 0.125, 0.5, 0.125, 1.0, 0.1094, 1.0, 0.1094, 0.5, 0.1094, 0.5, 0.1094, 1.0, 0.09375, 1.0, 0.09375, 0.5, 0.09375, 0.5, 0.09375, 1.0, 0.07812, 1.0, 0.07812, 0.5, 0.07812, 0.5, 0.07812, 1.0, 0.0625, 1.0, 0.0625, 0.5, 0.0625, 0.5, 0.0625, 1.0, 0.04688, 1.0, 0.04688, 0.5, 0.04688, 0.5, 0.04688, 1.0, 0.03125, 1.0, 0.03125, 0.5, 0.2735, 0.4888, 0.25, 0.49, 0.2265, 0.4888, 0.2032, 0.4854, 0.1803, 0.4797, 0.1582, 0.4717, 0.1369, 0.4617, 0.1167, 0.4496, 0.09775, 0.4355, 0.08029, 0.4197, 0.06448, 0.4023, 0.05045, 0.3833, 0.03834, 0.3631, 0.02827, 0.3418, 0.02033, 0.3197, 0.01461, 0.2968, 0.01116, 0.2735, 0.01, 0.25, 0.01116, 0.2265, 0.01461, 0.2032, 0.02033, 0.1803, 0.02827, 0.1582, 0.03834, 0.1369, 0.05045, 0.1167, 0.06448, 0.09775, 0.08029, 0.08029, 0.09775, 0.06448, 0.1167, 0.05045, 0.1369, 0.03834, 0.1582, 0.02827, 0.1803, 0.02033, 0.2032, 0.01461, 0.2265, 0.01116, 0.25, 0.01, 0.2735, 0.01116, 0.2968, 0.01461, 0.3197, 0.02033, 0.3418, 0.02827, 0.3631, 0.03834, 0.3833, 0.05045, 0.4023, 0.06448, 0.4197, 0.08029, 0.4355, 0.09775, 0.4496, 0.1167, 0.4617, 0.1369, 0.4717, 0.1582, 0.4797, 0.1803, 0.4854, 0.2032, 0.4888, 0.2265, 0.49, 0.25, 0.4888, 0.2735, 0.4854, 0.2968, 0.4797, 0.3197, 0.4717, 0.3418, 0.4617, 0.3631, 0.4496, 0.3833, 0.4355, 0.4023, 0.4197, 0.4197, 0.4023, 0.4355, 0.3833, 0.4496, 0.3631, 0.4617, 0.3418, 0.4717, 0.3197, 0.4797, 0.2968, 0.4854, 0.03125, 0.5, 0.03125, 1.0, 0.01562, 1.0, 0.01562, 0.5, 0.01562, 0.5, 0.01562, 1.0, 0.0, 1.0, 0.0, 0.5, 0.75, 0.49, 0.7735, 0.4888, 0.7968, 0.4854, 0.8197, 0.4797, 0.8418, 0.4717, 0.8631, 0.4617, 0.8833, 0.4496, 0.9023, 0.4355, 0.9197, 0.4197, 0.9355, 0.4023, 0.9496, 0.3833, 0.9617, 0.3631, 0.9717, 0.3418, 0.9797, 0.3197, 0.9854, 0.2968, 0.9888, 0.2735, 0.99, 0.25, 0.9888, 0.2265, 0.9854, 0.2032, 0.9797, 0.1803, 0.9717, 0.1582, 0.9617, 0.1369, 0.9496, 0.1167, 0.9355, 0.09775, 0.9197, 0.08029, 0.9023, 0.06448, 0.8833, 0.05045, 0.8631, 0.03834, 0.8418, 0.02827, 0.8197, 0.02033, 0.7968, 0.01461, 0.7735, 0.01116, 0.75, 0.01, 0.7265, 0.01116, 0.7032, 0.01461, 0.6803, 0.02033, 0.6582, 0.02827, 0.6369, 0.03834, 0.6167, 0.05045, 0.5977, 0.06448, 0.5803, 0.08029, 0.5645, 0.09775, 0.5504, 0.1167, 0.5383, 0.1369, 0.5283, 0.1582, 0.5203, 0.1803, 0.5146, 0.2032, 0.5112, 0.2265, 0.51, 0.25, 0.5112, 0.2735, 0.5146, 0.2968, 0.5203, 0.3197, 0.5283, 0.3418, 0.5383, 0.3631, 0.5504, 0.3833, 0.5645, 0.4023, 0.5803, 0.4197, 0.5977, 0.4355, 0.6167, 0.4496, 0.6369, 0.4617, 0.6582, 0.4717, 0.6803, 0.4797, 0.7032, 0.4854, 0.7265, 0.4888])
me_cylinder_003.materials.append(mat_wooden)
me_cylinder_003.update()
me_plane_001 = bpy.data.meshes.new('Plane.001')
me_plane_001.from_pydata([(0.0, 0.0, 0.001), (2.0, 0.0, 0.001), (0.0, 3.659, 0.001), (2.0, 3.659, 0.001), (0.0, 3.659, 0.0), (0.0, 0.0, 0.0), (2.0, 0.0, 0.0), (2.0, 3.659, 0.0)], [], [(0, 2, 3, 1), (5, 6, 7, 4), (3, 2, 4, 7), (0, 1, 6, 5), (1, 3, 7, 6), (2, 0, 5, 4)])
_uv = me_plane_001.uv_layers.new(name='UVMap')
_uv.uv.foreach_set('vector', [0.0, 0.0, 0.0, 1.0, 1.0, 1.0, 1.0, 0.0, 0.0, 0.0, 1.0, 0.0, 1.0, 1.0, 0.0, 1.0, 1.0, 1.0, 0.0, 1.0, 0.0, 1.0, 1.0, 1.0, 0.0, 0.0, 1.0, 0.0, 1.0, 0.0, 0.0, 0.0, 1.0, 0.0, 1.0, 1.0, 1.0, 1.0, 1.0, 0.0, 0.0, 1.0, 0.0, 0.0, 0.0, 0.0, 0.0, 1.0])
me_plane_001.update()
me_plane_005 = bpy.data.meshes.new('Plane.005')
me_plane_005.from_pydata([(0.0, 0.0, 0.001), (2.0, 0.0, 0.001), (0.0, 3.659, 0.001), (2.0, 3.659, 0.001), (0.0, 3.659, 0.0), (0.0, 0.0, 0.0), (2.0, 0.0, 0.0), (2.0, 3.659, 0.0)], [], [(0, 2, 3, 1), (5, 6, 7, 4), (3, 2, 4, 7), (0, 1, 6, 5), (1, 3, 7, 6), (2, 0, 5, 4)])
_uv = me_plane_005.uv_layers.new(name='UVMap')
_uv.uv.foreach_set('vector', [0.0, 0.0, 0.0, 1.0, 1.0, 1.0, 1.0, 0.0, 0.0, 0.0, 1.0, 0.0, 1.0, 1.0, 0.0, 1.0, 1.0, 1.0, 0.0, 1.0, 0.0, 1.0, 1.0, 1.0, 0.0, 0.0, 1.0, 0.0, 1.0, 0.0, 0.0, 0.0, 1.0, 0.0, 1.0, 1.0, 1.0, 1.0, 1.0, 0.0, 0.0, 1.0, 0.0, 0.0, 0.0, 0.0, 0.0, 1.0])
me_plane_005.update()
me_plane_007 = bpy.data.meshes.new('Plane.007')
me_plane_007.from_pydata([(0.0, 0.0, 0.001), (2.0, 0.0, 0.001), (0.0, 3.659, 0.001), (2.0, 3.659, 0.001), (0.0, 3.659, 0.0), (0.0, 0.0, 0.0), (2.0, 0.0, 0.0), (2.0, 3.659, 0.0)], [], [(0, 2, 3, 1), (5, 6, 7, 4), (3, 2, 4, 7), (0, 1, 6, 5), (1, 3, 7, 6), (2, 0, 5, 4)])
_uv = me_plane_007.uv_layers.new(name='UVMap')
_uv.uv.foreach_set('vector', [0.0, 0.0, 0.0, 1.0, 1.0, 1.0, 1.0, 0.0, 0.0, 0.0, 1.0, 0.0, 1.0, 1.0, 0.0, 1.0, 1.0, 1.0, 0.0, 1.0, 0.0, 1.0, 1.0, 1.0, 0.0, 0.0, 1.0, 0.0, 1.0, 0.0, 0.0, 0.0, 1.0, 0.0, 1.0, 1.0, 1.0, 1.0, 1.0, 0.0, 0.0, 1.0, 0.0, 0.0, 0.0, 0.0, 0.0, 1.0])
me_plane_007.update()
me_plane_003 = bpy.data.meshes.new('Plane.003')
me_plane_003.from_pydata([(0.0, 0.0, 0.001), (2.0, 0.0, 0.001), (0.0, 3.659, 0.001), (2.0, 3.659, 0.001), (0.0, 3.659, 0.0), (0.0, 0.0, 0.0), (2.0, 0.0, 0.0), (2.0, 3.659, 0.0)], [], [(0, 2, 3, 1), (5, 6, 7, 4), (3, 2, 4, 7), (0, 1, 6, 5), (1, 3, 7, 6), (2, 0, 5, 4)])
_uv = me_plane_003.uv_layers.new(name='UVMap')
_uv.uv.foreach_set('vector', [0.0, 0.0, 0.0, 1.0, 1.0, 1.0, 1.0, 0.0, 0.0, 0.0, 1.0, 0.0, 1.0, 1.0, 0.0, 1.0, 1.0, 1.0, 0.0, 1.0, 0.0, 1.0, 1.0, 1.0, 0.0, 0.0, 1.0, 0.0, 1.0, 0.0, 0.0, 0.0, 1.0, 0.0, 1.0, 1.0, 1.0, 1.0, 1.0, 0.0, 0.0, 1.0, 0.0, 0.0, 0.0, 0.0, 0.0, 1.0])
me_plane_003.update()
me_plane_006 = bpy.data.meshes.new('Plane.006')
me_plane_006.from_pydata([(0.0, 0.0, 0.001), (2.0, 0.0, 0.001), (0.0, 3.659, 0.001), (2.0, 3.659, 0.001), (0.0, 3.659, 0.0), (0.0, 0.0, 0.0), (2.0, 0.0, 0.0), (2.0, 3.659, 0.0)], [], [(0, 2, 3, 1), (5, 6, 7, 4), (3, 2, 4, 7), (0, 1, 6, 5), (1, 3, 7, 6), (2, 0, 5, 4)])
_uv = me_plane_006.uv_layers.new(name='UVMap')
_uv.uv.foreach_set('vector', [0.0, 0.0, 0.0, 1.0, 1.0, 1.0, 1.0, 0.0, 0.0, 0.0, 1.0, 0.0, 1.0, 1.0, 0.0, 1.0, 1.0, 1.0, 0.0, 1.0, 0.0, 1.0, 1.0, 1.0, 0.0, 0.0, 1.0, 0.0, 1.0, 0.0, 0.0, 0.0, 1.0, 0.0, 1.0, 1.0, 1.0, 1.0, 1.0, 0.0, 0.0, 1.0, 0.0, 0.0, 0.0, 0.0, 0.0, 1.0])
me_plane_006.update()
me_plane_008 = bpy.data.meshes.new('Plane.008')
me_plane_008.from_pydata([(0.0, 0.0, 0.001), (2.0, 0.0, 0.001), (0.0, 3.659, 0.001), (2.0, 3.659, 0.001), (0.0, 3.659, 0.0), (0.0, 0.0, 0.0), (2.0, 0.0, 0.0), (2.0, 3.659, 0.0)], [], [(0, 2, 3, 1), (5, 6, 7, 4), (3, 2, 4, 7), (0, 1, 6, 5), (1, 3, 7, 6), (2, 0, 5, 4)])
_uv = me_plane_008.uv_layers.new(name='UVMap')
_uv.uv.foreach_set('vector', [0.0, 0.0, 0.0, 1.0, 1.0, 1.0, 1.0, 0.0, 0.0, 0.0, 1.0, 0.0, 1.0, 1.0, 0.0, 1.0, 1.0, 1.0, 0.0, 1.0, 0.0, 1.0, 1.0, 1.0, 0.0, 0.0, 1.0, 0.0, 1.0, 0.0, 0.0, 0.0, 1.0, 0.0, 1.0, 1.0, 1.0, 1.0, 1.0, 0.0, 0.0, 1.0, 0.0, 0.0, 0.0, 0.0, 0.0, 1.0])
me_plane_008.update()
me_plane_002 = bpy.data.meshes.new('Plane.002')
me_plane_002.from_pydata([(0.0, 0.0, 0.001), (2.0, 0.0, 0.001), (0.0, 3.659, 0.001), (2.0, 3.659, 0.001), (0.0, 3.659, 0.0), (0.0, 0.0, 0.0), (2.0, 0.0, 0.0), (2.0, 3.659, 0.0)], [], [(0, 2, 3, 1), (5, 6, 7, 4), (3, 2, 4, 7), (0, 1, 6, 5), (1, 3, 7, 6), (2, 0, 5, 4)])
_uv = me_plane_002.uv_layers.new(name='UVMap')
_uv.uv.foreach_set('vector', [0.0, 0.0, 0.0, 1.0, 1.0, 1.0, 1.0, 0.0, 0.0, 0.0, 1.0, 0.0, 1.0, 1.0, 0.0, 1.0, 1.0, 1.0, 0.0, 1.0, 0.0, 1.0, 1.0, 1.0, 0.0, 0.0, 1.0, 0.0, 1.0, 0.0, 0.0, 0.0, 1.0, 0.0, 1.0, 1.0, 1.0, 1.0, 1.0, 0.0, 0.0, 1.0, 0.0, 0.0, 0.0, 0.0, 0.0, 1.0])
me_plane_002.update()
me_plane_009 = bpy.data.meshes.new('Plane.009')
me_plane_009.from_pydata([(0.0, 0.0, 0.001), (2.0, 0.0, 0.001), (0.0, 3.659, 0.001), (2.0, 3.659, 0.001), (0.0, 3.659, 0.0), (0.0, 0.0, 0.0), (2.0, 0.0, 0.0), (2.0, 3.659, 0.0)], [], [(0, 2, 3, 1), (5, 6, 7, 4), (3, 2, 4, 7), (0, 1, 6, 5), (1, 3, 7, 6), (2, 0, 5, 4)])
_uv = me_plane_009.uv_layers.new(name='UVMap')
_uv.uv.foreach_set('vector', [0.0, 0.0, 0.0, 1.0, 1.0, 1.0, 1.0, 0.0, 0.0, 0.0, 1.0, 0.0, 1.0, 1.0, 0.0, 1.0, 1.0, 1.0, 0.0, 1.0, 0.0, 1.0, 1.0, 1.0, 0.0, 0.0, 1.0, 0.0, 1.0, 0.0, 0.0, 0.0, 1.0, 0.0, 1.0, 1.0, 1.0, 1.0, 1.0, 0.0, 0.0, 1.0, 0.0, 0.0, 0.0, 0.0, 0.0, 1.0])
me_plane_009.update()
me_plane_011 = bpy.data.meshes.new('Plane.011')
me_plane_011.from_pydata([(0.0, 0.0, 0.001), (2.0, 0.0, 0.001), (0.0, 3.659, 0.001), (2.0, 3.659, 0.001), (0.0, 3.659, 0.0), (0.0, 0.0, 0.0), (2.0, 0.0, 0.0), (2.0, 3.659, 0.0)], [], [(0, 2, 3, 1), (5, 6, 7, 4), (3, 2, 4, 7), (0, 1, 6, 5), (1, 3, 7, 6), (2, 0, 5, 4)])
_uv = me_plane_011.uv_layers.new(name='UVMap')
_uv.uv.foreach_set('vector', [0.0, 0.0, 0.0, 1.0, 1.0, 1.0, 1.0, 0.0, 0.0, 0.0, 1.0, 0.0, 1.0, 1.0, 0.0, 1.0, 1.0, 1.0, 0.0, 1.0, 0.0, 1.0, 1.0, 1.0, 0.0, 0.0, 1.0, 0.0, 1.0, 0.0, 0.0, 0.0, 1.0, 0.0, 1.0, 1.0, 1.0, 1.0, 1.0, 0.0, 0.0, 1.0, 0.0, 0.0, 0.0, 0.0, 0.0, 1.0])
me_plane_011.update()
me_plane_013 = bpy.data.meshes.new('Plane.013')
me_plane_013.from_pydata([(0.0, 0.0, 0.001), (2.0, 0.0, 0.001), (0.0, 3.659, 0.001), (2.0, 3.659, 0.001), (0.0, 3.659, 0.0), (0.0, 0.0, 0.0), (2.0, 0.0, 0.0), (2.0, 3.659, 0.0)], [], [(0, 2, 3, 1), (5, 6, 7, 4), (3, 2, 4, 7), (0, 1, 6, 5), (1, 3, 7, 6), (2, 0, 5, 4)])
_uv = me_plane_013.uv_layers.new(name='UVMap')
_uv.uv.foreach_set('vector', [0.0, 0.0, 0.0, 1.0, 1.0, 1.0, 1.0, 0.0, 0.0, 0.0, 1.0, 0.0, 1.0, 1.0, 0.0, 1.0, 1.0, 1.0, 0.0, 1.0, 0.0, 1.0, 1.0, 1.0, 0.0, 0.0, 1.0, 0.0, 1.0, 0.0, 0.0, 0.0, 1.0, 0.0, 1.0, 1.0, 1.0, 1.0, 1.0, 0.0, 0.0, 1.0, 0.0, 0.0, 0.0, 0.0, 0.0, 1.0])
me_plane_013.update()
me_plane_010 = bpy.data.meshes.new('Plane.010')
me_plane_010.from_pydata([(0.0, 0.0, 0.001), (2.0, 0.0, 0.001), (0.0, 3.659, 0.001), (2.0, 3.659, 0.001), (0.0, 3.659, 0.0), (0.0, 0.0, 0.0), (2.0, 0.0, 0.0), (2.0, 3.659, 0.0)], [], [(0, 2, 3, 1), (5, 6, 7, 4), (3, 2, 4, 7), (0, 1, 6, 5), (1, 3, 7, 6), (2, 0, 5, 4)])
_uv = me_plane_010.uv_layers.new(name='UVMap')
_uv.uv.foreach_set('vector', [0.0, 0.0, 0.0, 1.0, 1.0, 1.0, 1.0, 0.0, 0.0, 0.0, 1.0, 0.0, 1.0, 1.0, 0.0, 1.0, 1.0, 1.0, 0.0, 1.0, 0.0, 1.0, 1.0, 1.0, 0.0, 0.0, 1.0, 0.0, 1.0, 0.0, 0.0, 0.0, 1.0, 0.0, 1.0, 1.0, 1.0, 1.0, 1.0, 0.0, 0.0, 1.0, 0.0, 0.0, 0.0, 0.0, 0.0, 1.0])
me_plane_010.update()
me_plane_012 = bpy.data.meshes.new('Plane.012')
me_plane_012.from_pydata([(0.0, 0.0, 0.001), (2.0, 0.0, 0.001), (0.0, 3.659, 0.001), (2.0, 3.659, 0.001), (0.0, 3.659, 0.0), (0.0, 0.0, 0.0), (2.0, 0.0, 0.0), (2.0, 3.659, 0.0)], [], [(0, 2, 3, 1), (5, 6, 7, 4), (3, 2, 4, 7), (0, 1, 6, 5), (1, 3, 7, 6), (2, 0, 5, 4)])
_uv = me_plane_012.uv_layers.new(name='UVMap')
_uv.uv.foreach_set('vector', [0.0, 0.0, 0.0, 1.0, 1.0, 1.0, 1.0, 0.0, 0.0, 0.0, 1.0, 0.0, 1.0, 1.0, 0.0, 1.0, 1.0, 1.0, 0.0, 1.0, 0.0, 1.0, 1.0, 1.0, 0.0, 0.0, 1.0, 0.0, 1.0, 0.0, 0.0, 0.0, 1.0, 0.0, 1.0, 1.0, 1.0, 1.0, 1.0, 0.0, 0.0, 1.0, 0.0, 0.0, 0.0, 0.0, 0.0, 1.0])
me_plane_012.update()

# ---- objects
ob_sun = bpy.data.objects.new('Sun', light_sun)
ob_pitch = bpy.data.objects.new('Pitch', me_plane)
ob_wickets__bat_side = bpy.data.objects.new('Wickets (Bat Side)', me_cylinder_001)
ob_wickets__ball_side = bpy.data.objects.new('Wickets (Ball Side)', me_cylinder_003)
ob_batsman_crease = bpy.data.objects.new('Batsman Crease', me_plane_001)
ob_batsman_legside_return_crease = bpy.data.objects.new('Batsman Legside Return Crease', me_plane_005)
ob_batsman_legside_wide = bpy.data.objects.new('Batsman Legside Wide', me_plane_007)
ob_batsman_offside_return_crease = bpy.data.objects.new('Batsman Offside Return Crease', me_plane_003)
ob_batsman_offside_wide = bpy.data.objects.new('Batsman Offside Wide', me_plane_006)
ob_batsman_wicket_crease = bpy.data.objects.new('Batsman Wicket Crease', me_plane_008)
ob_bowlers_crease = bpy.data.objects.new('Bowlers Crease', me_plane_002)
ob_bowlers_wicket_crease = bpy.data.objects.new('Bowlers Wicket Crease', me_plane_009)
ob_bowlers_offside_wide = bpy.data.objects.new('Bowlers Offside Wide', me_plane_011)
ob_bowlers_offside_return_crease = bpy.data.objects.new('Bowlers Offside Return Crease', me_plane_013)
ob_bowlers_legside_wide = bpy.data.objects.new('Bowlers Legside Wide', me_plane_010)
ob_bowlers_legside_return_crease = bpy.data.objects.new('Bowlers Legside Return Crease', me_plane_012)
ob_camera = bpy.data.objects.new('Camera', cam_camera)

# ---- transforms, parenting, visibility, modifiers, constraints
ob_sun.location = (10.83, 1.78, 5.751)
ob_pitch.location = (0.0, 0.0, 0.0)
ob_pitch.scale = (1.0, 3.66, 1.0)
ob_wickets__bat_side.location = (1.22, 1.83, 0.3556)
ob_wickets__ball_side.location = (21.34, 1.83, 0.3556)
ob_batsman_crease.location = (2.44, 0.0, 0.0)
ob_batsman_crease.scale = (0.025, 1.0, 1.0)
ob_batsman_legside_return_crease.location = (2.44, 3.1, 0.0)
ob_batsman_legside_return_crease.rotation_euler = (0.0, -0.0, 1.571)
ob_batsman_legside_return_crease.scale = (0.025, 0.6668, 1.0)
ob_batsman_legside_wide.location = (2.44, 2.67, 0.0)
ob_batsman_legside_wide.rotation_euler = (0.0, -0.0, 1.571)
ob_batsman_legside_wide.scale = (0.01, 0.6668, 1.0)
ob_batsman_offside_return_crease.location = (2.44, 0.51, 0.0)
ob_batsman_offside_return_crease.rotation_euler = (0.0, -0.0, 1.571)
ob_batsman_offside_return_crease.scale = (0.025, 0.6668, 1.0)
ob_batsman_offside_wide.location = (2.44, 0.94, 0.0)
ob_batsman_offside_wide.rotation_euler = (0.0, -0.0, 1.571)
ob_batsman_offside_wide.scale = (0.01, 0.6668, 1.0)
ob_batsman_wicket_crease.location = (1.195, 0.51, 0.0)
ob_batsman_wicket_crease.scale = (0.025, 0.7215, 1.0)
ob_bowlers_crease.location = (20.12, 0.0, 0.001)
ob_bowlers_crease.scale = (0.025, 1.0, 1.0)
ob_bowlers_wicket_crease.location = (21.37, 0.51, 0.001)
ob_bowlers_wicket_crease.rotation_euler = (-0.0, 3.142, -0.0)
ob_bowlers_wicket_crease.scale = (0.025, 0.7215, 1.0)
ob_bowlers_offside_wide.location = (20.12, 0.94, 0.001)
ob_bowlers_offside_wide.rotation_euler = (3.142, 3.821e-15, 1.571)
ob_bowlers_offside_wide.scale = (0.01, 0.6668, 1.0)
ob_bowlers_offside_return_crease.location = (20.12, 0.51, 0.001)
ob_bowlers_offside_return_crease.rotation_euler = (3.142, 3.821e-15, 1.571)
ob_bowlers_offside_return_crease.scale = (0.025, 0.6668, 1.0)
ob_bowlers_legside_wide.location = (20.12, 2.67, 0.001)
ob_bowlers_legside_wide.rotation_euler = (3.142, 3.821e-15, 1.571)
ob_bowlers_legside_wide.scale = (0.01, 0.6668, 1.0)
ob_bowlers_legside_return_crease.location = (20.12, 3.1, 0.001)
ob_bowlers_legside_return_crease.rotation_euler = (3.142, 3.821e-15, 1.571)
ob_bowlers_legside_return_crease.scale = (0.025, 0.6668, 1.0)
ob_camera.location = (0.0, 23.09, 9.321)
ob_camera.rotation_euler = (1.312, 9.535e-07, 3.044)

# ---- collection membership
scene.collection.objects.link(ob_sun)
col_collection.objects.link(ob_pitch)
col_collection.objects.link(ob_wickets__bat_side)
col_collection.objects.link(ob_wickets__ball_side)
col_batsman_side_crease_001.objects.link(ob_batsman_crease)
col_batsman_side_crease_001.objects.link(ob_batsman_legside_return_crease)
col_batsman_side_crease_001.objects.link(ob_batsman_legside_wide)
col_batsman_side_crease_001.objects.link(ob_batsman_offside_return_crease)
col_batsman_side_crease_001.objects.link(ob_batsman_offside_wide)
col_batsman_side_crease_001.objects.link(ob_batsman_wicket_crease)
col_bowlers_side_crease.objects.link(ob_bowlers_crease)
col_bowlers_side_crease.objects.link(ob_bowlers_wicket_crease)
col_bowlers_side_crease.objects.link(ob_bowlers_offside_wide)
col_bowlers_side_crease.objects.link(ob_bowlers_offside_return_crease)
col_bowlers_side_crease.objects.link(ob_bowlers_legside_wide)
col_bowlers_side_crease.objects.link(ob_bowlers_legside_return_crease)
col_bowlers_side_crease.objects.link(ob_camera)

# ---- scene / render settings (as saved in the file)
scene.camera = ob_camera
scene.frame_start = 1; scene.frame_end = 250; scene.frame_set(1)
scene.render.engine = 'CYCLES'
scene.cycles.sampling_pattern = 'TABULATED_SOBOL'
scene.cycles.use_light_tree = False
scene.view_settings.view_transform = 'Filmic'
bpy.context.view_layer.update()
